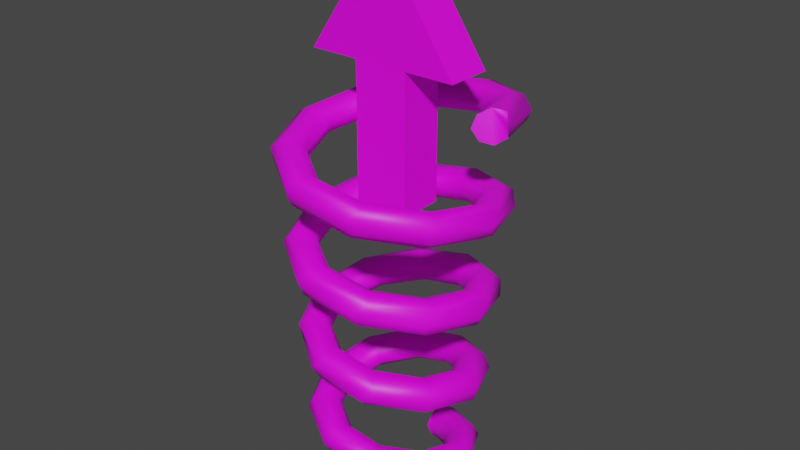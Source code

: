 # Source: superjump.blend  (saved by Blender 2.90.8; exported with 4.5.12 LTS)
import bpy
from mathutils import Matrix  # noqa: F401  (used for matrix-valued properties, if any)

bpy.ops.wm.read_factory_settings(use_empty=True)
scene = bpy.context.scene
scene.name = 'Scene'

# ---- collections
col_collection = bpy.data.collections.new('Collection'); scene.collection.children.link(col_collection)
col_superjump = bpy.data.collections.new('superjump'); scene.collection.children.link(col_superjump)
col_nodes = bpy.data.collections.new('Nodes'); col_superjump.children.link(col_nodes)
col_lod_detail2 = bpy.data.collections.new('LOD detail2'); col_superjump.children.link(col_lod_detail2)

# ---- images (referenced by path relative to the original .blend; pixels are not part of the script)
import os
ASSET_DIR = os.environ.get("B2B_ASSET_DIR", "")  # directory of the original .blend (textures are referenced by path, not embedded)
HERE = os.path.dirname(os.path.abspath(__file__))  # packed textures are extracted next to this script under _unpacked/

def load_image(name, relpath, width, height, colorspace="sRGB"):
    """Load a texture the original file referenced (path relative to the .blend, or extracted next to this script)."""
    p = next((c for c in (os.path.join(HERE, relpath), os.path.join(ASSET_DIR, relpath)) if relpath and os.path.exists(c)), "")
    if p:
        img = bpy.data.images.load(p, check_existing=True)
        img.name = name
    else:  # same state as the original file: an image datablock whose file is absent (Cycles renders it pink)
        img = bpy.data.images.new(name, width, height)
        img.source = "FILE"
        img.filepath = "//" + (relpath or name)
    img.colorspace_settings.name = colorspace
    return img
img_sji_shinysteel_png = load_image('sji_shinysteel.png', 'sji_shinysteel.png', 1024, 1024, 'sRGB')
img_itemarrow_jpg = load_image('ItemArrow.jpg', 'ItemArrow.jpg', 1024, 1024, 'sRGB')

# ---- materials (node trees are filled in below, after node groups)
mat_sji_shinysteel = bpy.data.materials.new('sji_shinysteel')
mat_sji_shinysteel.use_transparent_shadow = False
mat_itemarrow = bpy.data.materials.new('ItemArrow')
mat_itemarrow.use_transparent_shadow = False

# ---- material node trees
mat_sji_shinysteel.use_nodes = True; mat_sji_shinysteel.node_tree.nodes.clear()
_N = mat_sji_shinysteel.node_tree.nodes; _L = mat_sji_shinysteel.node_tree.links
n0 = _N.new('ShaderNodeBsdfPrincipled'); n0.name = 'Principled BSDF'; n0.location = (10, 300)
n0.distribution = 'GGX'
n0.subsurface_method = 'BURLEY'
n0.inputs[3].default_value = 1.45
n0.inputs[27].default_value = (0.0, 0.0, 0.0, 1.0)
n0.inputs[28].default_value = 1.0
n1 = _N.new('ShaderNodeOutputMaterial'); n1.name = 'Material Output'; n1.location = (300, 300)
n2 = _N.new('ShaderNodeTexImage'); n2.name = 'Image Texture'; n2.location = (-600, 300)
n2.label = 'Source Texture'
n2.image = img_sji_shinysteel_png
n3 = _N.new('ShaderNodeMix'); n3.name = 'Mix'; n3.location = (-200, 300)
n3.label = 'Colorshift'
n3.data_type = 'RGBA'
n3.inputs[6].default_value = (1.0, 1.0, 1.0, 1.0)
_L.new(n0.outputs[0], n1.inputs[0])
_L.new(n2.outputs[0], n3.inputs[7])
_L.new(n2.outputs[1], n3.inputs[0])
_L.new(n3.outputs[2], n0.inputs[0])
n1.is_active_output = True
mat_itemarrow.use_nodes = True; mat_itemarrow.node_tree.nodes.clear()
_N = mat_itemarrow.node_tree.nodes; _L = mat_itemarrow.node_tree.links
n0 = _N.new('ShaderNodeBsdfPrincipled'); n0.name = 'Principled BSDF'; n0.location = (10, 300)
n0.distribution = 'GGX'
n0.subsurface_method = 'BURLEY'
n0.inputs[3].default_value = 1.45
n0.inputs[27].default_value = (0.0, 0.0, 0.0, 1.0)
n0.inputs[28].default_value = 1.0
n1 = _N.new('ShaderNodeOutputMaterial'); n1.name = 'Material Output'; n1.location = (300, 300)
n2 = _N.new('ShaderNodeTexImage'); n2.name = 'Image Texture'; n2.location = (-600, 300)
n2.label = 'Source Texture'
n2.image = img_itemarrow_jpg
n3 = _N.new('ShaderNodeMix'); n3.name = 'Mix'; n3.location = (-200, 300)
n3.label = 'Colorshift'
n3.data_type = 'RGBA'
n3.inputs[6].default_value = (1.0, 1.0, 1.0, 1.0)
_L.new(n0.outputs[0], n1.inputs[0])
_L.new(n2.outputs[0], n3.inputs[7])
_L.new(n2.outputs[1], n3.inputs[0])
_L.new(n3.outputs[2], n0.inputs[0])
n1.is_active_output = True

# ---- world
world_world = bpy.data.worlds.new('World'); scene.world = world_world
world_world.use_nodes = True; world_world.node_tree.nodes.clear()
_N = world_world.node_tree.nodes; _L = world_world.node_tree.links
n0 = _N.new('ShaderNodeOutputWorld'); n0.name = 'World Output'; n0.location = (300, 300)
n1 = _N.new('ShaderNodeBackground'); n1.name = 'Background'; n1.location = (10, 300)
n1.inputs[0].default_value = (0.05088, 0.05088, 0.05088, 1.0)
_L.new(n1.outputs[0], n0.inputs[0])
n0.is_active_output = True
world_world.color = (0.05088, 0.05088, 0.05088)
world_world.use_sun_shadow = False
world_world.sun_shadow_jitter_overblur = 0.0

# ---- meshes
me_mesh_002 = bpy.data.meshes.new('Mesh.002')
me_mesh_002.from_pydata([(-0.25, -0.25, -0.2), (0.25, -0.25, -0.2), (0.25, 0.25, -0.2), (-0.25, 0.25, -0.2), (-0.25, -0.25, 1.036), (0.25, -0.25, 1.036), (0.25, 0.25, 1.036), (-0.25, 0.25, 1.036)], [], [])
me_mesh_002.use_remesh_fix_poles = True
me_mesh_002.use_remesh_preserve_attributes = False
me_mesh_002.use_mirror_vertex_groups = False
me_mesh_002.update()
me_mesh = bpy.data.meshes.new('Mesh')
me_mesh.from_pydata([(0.1103, -0.001324, 0.002392), (0.124, -0.01934, 0.03043), (0.1084, -0.01793, 0.006014), (0.1263, -0.0008245, 0.02654), (0.148, -0.02339, 0.0409), (0.1506, -8.075e-05, 0.03598), (0.171, -0.02989, 0.03138), (0.1736, -0.001904, 0.0254), (0.1777, -0.03498, 0.007326), (0.1797, -0.006051, 0.001081), (0.1599, -0.04216, -0.01606), (0.1625, -0.01492, -0.02216), (0.1341, -0.03749, -0.02716), (0.1366, -0.01568, -0.03218), (0.1101, -0.02917, -0.01716), (0.1124, -0.01195, -0.02108), (0.08443, -0.08867, 0.04715), (0.07092, -0.08303, 0.02247), (0.1031, -0.1043, 0.06044), (0.1222, -0.1222, 0.05385), (0.1304, -0.1313, 0.03062), (0.1098, -0.1341, 0.007286), (0.09176, -0.1146, -0.006927), (0.07285, -0.09476, -9.015e-05), (0.0156, -0.1197, 0.06269), (0.005424, -0.111, 0.03791), (0.02041, -0.1419, 0.07936), (0.0262, -0.1686, 0.07644), (0.02932, -0.1843, 0.05507), (0.007298, -0.179, 0.03186), (0.00856, -0.1544, 0.01395), (0.003728, -0.1266, 0.01686), (-0.0576, -0.1047, 0.07796), (-0.06437, -0.09448, 0.05337), (-0.06658, -0.1234, 0.0976), (-0.07713, -0.149, 0.09835), (-0.08509, -0.1662, 0.07959), (-0.1025, -0.1525, 0.05638), (-0.08663, -0.137, 0.03545), (-0.07506, -0.1109, 0.03454), (-0.1079, -0.04945, 0.09319), (-0.1117, -0.0392, 0.06889), (-0.1241, -0.0583, 0.1152), (-0.1472, -0.07298, 0.1196), (-0.1662, -0.08314, 0.1039), (-0.1754, -0.06722, 0.08043), (-0.1567, -0.06364, 0.05755), (-0.1325, -0.04847, 0.05298), (-0.1157, 0.02585, 0.1086), (-0.1181, 0.03529, 0.08465), (-0.1315, 0.02627, 0.1322), (-0.1578, 0.02768, 0.1402), (-0.1815, 0.03088, 0.1278), (-0.186, 0.04455, 0.1041), (-0.1708, 0.04189, 0.08027), (-0.1425, 0.04044, 0.07216), (-0.07609, 0.092, 0.1243), (-0.07835, 0.1021, 0.1008), (-0.0883, 0.09716, 0.1486), (-0.1074, 0.1127, 0.1601), (-0.1261, 0.1302, 0.1511), (-0.1293, 0.1441, 0.1279), (-0.1166, 0.1401, 0.1037), (-0.09589, 0.122, 0.09203), (-0.003711, 0.1213, 0.14), (-0.003689, 0.1348, 0.1176), (-0.01294, 0.1282, 0.1645), (-0.01876, 0.1501, 0.1795), (-0.02419, 0.1763, 0.174), (-0.02305, 0.1934, 0.1518), (-0.008634, 0.1881, 0.1279), (-0.006486, 0.1621, 0.1125), (0.07261, 0.1013, 0.1557), (0.08024, 0.1168, 0.135), (0.06524, 0.1092, 0.1802), (0.07243, 0.1281, 0.1982), (0.08317, 0.1534, 0.1962), (0.09301, 0.1711, 0.1757), (0.1111, 0.1589, 0.1525), (0.09342, 0.1415, 0.1335), (0.123, 0.03926, 0.1713), (0.1408, 0.0497, 0.1531), (0.1171, 0.04816, 0.1957), (0.1313, 0.05806, 0.2163), (0.1549, 0.0729, 0.2178), (0.1746, 0.08436, 0.1997), (0.1881, 0.06179, 0.177), (0.1656, 0.06346, 0.155), (0.1276, -0.0421, 0.187), (0.1507, -0.04497, 0.1719), (0.1229, -0.03242, 0.2113), (0.1373, -0.03108, 0.2338), (0.1649, -0.03253, 0.2389), (0.1895, -0.03434, 0.2237), (0.1911, -0.05891, 0.2009), (0.1794, -0.0469, 0.177), (0.08271, -0.1132, 0.203), (0.1004, -0.1311, 0.1913), (0.07828, -0.1016, 0.2272), (0.0907, -0.1051, 0.2508), (0.1115, -0.122, 0.2594), (0.1316, -0.1388, 0.2473), (0.1263, -0.1566, 0.2244), (0.1228, -0.1491, 0.1995), (0.001451, -0.1462, 0.2195), (0.004763, -0.1724, 0.2111), (-0.0002269, -0.1304, 0.2433), (0.01092, -0.1373, 0.2673), (0.017, -0.1616, 0.2793), (0.02389, -0.1882, 0.2703), (0.01832, -0.2025, 0.2478), (0.01097, -0.1989, 0.2227), (-0.08774, -0.1242, 0.2365), (-0.1011, -0.1483, 0.2315), (-0.08095, -0.1058, 0.2593), (-0.07188, -0.1171, 0.2834), (-0.08085, -0.1376, 0.2986), (-0.09117, -0.1642, 0.2929), (-0.1004, -0.1795, 0.2714), (-0.1128, -0.1686, 0.2466), (-0.1496, -0.05046, 0.2542), (-0.175, -0.06318, 0.2524), (-0.1314, -0.03743, 0.2751), (-0.1272, -0.0522, 0.2993), (-0.1443, -0.06162, 0.3174), (-0.1686, -0.07724, 0.315), (-0.186, -0.09048, 0.2949), (-0.1933, -0.06626, 0.2711), (-0.156, 0.04974, 0.2725), (-0.1847, 0.05303, 0.2737), (-0.132, 0.04849, 0.2908), (-0.1338, 0.03353, 0.3152), (-0.1503, 0.03543, 0.3356), (-0.1792, 0.03723, 0.3366), (-0.2039, 0.03429, 0.3183), (-0.1955, 0.06328, 0.2957), (-0.09991, 0.1373, 0.2912), (-0.1221, 0.1556, 0.2955), (-0.08157, 0.1202, 0.3066), (-0.08744, 0.1078, 0.3312), (-0.09899, 0.116, 0.3533), (-0.1205, 0.1344, 0.3577), (-0.1441, 0.1473, 0.3418), (-0.1224, 0.1675, 0.3198), (0.0003704, 0.1761, 0.3104), (-0.007897, 0.2027, 0.3177), (0.003695, 0.1502, 0.3227), (-0.003705, 0.14, 0.3475), (-0.01161, 0.1506, 0.3705), (-0.01702, 0.1771, 0.3782), (-0.02802, 0.2031, 0.3652), (-0.00485, 0.2107, 0.3433), (0.1077, 0.1472, 0.3301), (0.1151, 0.1721, 0.3404), (0.09405, 0.124, 0.3394), (0.08377, 0.1146, 0.3639), (0.0784, 0.128, 0.3873), (0.09014, 0.1506, 0.3983), (0.09804, 0.1788, 0.3883), (0.1173, 0.1798, 0.3665), (0.1796, 0.05804, 0.3502), (0.1976, 0.07178, 0.3637), (0.1544, 0.0465, 0.3565), (0.1385, 0.04107, 0.3801), (0.1381, 0.05778, 0.4037), (0.1598, 0.06698, 0.4178), (0.1841, 0.08497, 0.4109), (0.2016, 0.08202, 0.3897), (0.1858, -0.05977, 0.3708), (0.2039, -0.06168, 0.3877), (0.1576, -0.05545, 0.3743), (0.1387, -0.05084, 0.3961), (0.1459, -0.0343, 0.42), (0.1666, -0.04, 0.4369), (0.1973, -0.04027, 0.433), (0.2129, -0.04912, 0.413), (0.12, -0.162, 0.3918), (0.1271, -0.1751, 0.4121), (0.09849, -0.1424, 0.3924), (0.0845, -0.1259, 0.4119), (0.09781, -0.1144, 0.4362), (0.1098, -0.1291, 0.4554), (0.1338, -0.1478, 0.4546), (0.1465, -0.1617, 0.436), (0.003675, -0.2077, 0.4132), (-0.003942, -0.2203, 0.4366), (-0.003494, -0.1792, 0.4109), (-0.00475, -0.1561, 0.4277), (0.009896, -0.1512, 0.4525), (0.01265, -0.1672, 0.4735), (0.0198, -0.1957, 0.4759), (0.0273, -0.2165, 0.459), (-0.1206, -0.1756, 0.435), (-0.1355, -0.1784, 0.4606), (-0.1112, -0.1484, 0.4298), (-0.09768, -0.1281, 0.4439), (-0.08515, -0.127, 0.4692), (-0.0873, -0.1413, 0.4911), (-0.09868, -0.167, 0.4967), (-0.1042, -0.1919, 0.482), (-0.204, -0.07446, 0.4571), (-0.2168, -0.06838, 0.484), (-0.1829, -0.05721, 0.4491), (-0.1591, -0.0484, 0.4605), (-0.1469, -0.04853, 0.4859), (-0.1527, -0.06236, 0.5083), (-0.1763, -0.07524, 0.5171), (-0.1972, -0.09289, 0.5049), (-0.213, 0.0591, 0.4797), (-0.2196, 0.0676, 0.507), (-0.1874, 0.06202, 0.4689), (-0.1621, 0.05589, 0.4776), (-0.1482, 0.05169, 0.5024), (-0.1597, 0.03946, 0.5252), (-0.1849, 0.04329, 0.537), (-0.2129, 0.04266, 0.5276), (-0.14, 0.1763, 0.5029), (-0.1434, 0.1815, 0.5299), (-0.1194, 0.1639, 0.4891), (-0.1011, 0.1441, 0.4951), (-0.08933, 0.1322, 0.5186), (-0.1059, 0.1259, 0.5419), (-0.1226, 0.1432, 0.5564), (-0.1451, 0.1602, 0.55), (-0.006002, 0.229, 0.5266), (-0.01289, 0.2319, 0.553), (-0.001748, 0.208, 0.5097), (0.00255, 0.1804, 0.513), (0.005281, 0.1621, 0.5345), (-0.01132, 0.1641, 0.5585), (-0.01423, 0.1869, 0.5755), (-0.02187, 0.2143, 0.572), (0.1365, 0.1877, 0.5509), (0.1227, 0.1976, 0.5758), (0.1224, 0.1744, 0.5306), (0.1106, 0.1483, 0.5312), (0.09981, 0.1312, 0.5504), (0.08827, 0.1386, 0.5752), (0.09814, 0.1586, 0.5941), (0.1086, 0.1854, 0.5935), (0.2246, 0.06629, 0.5752), (0.2139, 0.09195, 0.5984), (0.2057, 0.07247, 0.5519), (0.1815, 0.05669, 0.5497), (0.16, 0.04993, 0.5664), (0.1537, 0.05762, 0.592), (0.1719, 0.07065, 0.6123), (0.1968, 0.08565, 0.6147), (0.2209, -0.0828, 0.5993), (0.2286, -0.04778, 0.6209), (0.214, -0.06189, 0.5735), (0.186, -0.06269, 0.5686), (0.162, -0.05447, 0.5829), (0.1569, -0.04756, 0.609), (0.1798, -0.04283, 0.6301), (0.2088, -0.04682, 0.6354), (0.131, -0.1983, 0.6229), (0.159, -0.1724, 0.6434), (0.1405, -0.1783, 0.5955), (0.1176, -0.1656, 0.5879), (0.1005, -0.1437, 0.5998), (0.0958, -0.1332, 0.6259), (0.12, -0.1385, 0.6475), (0.1397, -0.1601, 0.6558), (-0.007267, -0.2393, 0.646), (0.02734, -0.2333, 0.6658), (0.01047, -0.2298, 0.6178), (-0.002173, -0.2105, 0.6077), (-0.004594, -0.1808, 0.6171), (-0.003678, -0.165, 0.6425), (0.01597, -0.1805, 0.6647), (0.01737, -0.2093, 0.6758), (-0.1432, -0.1937, 0.6688), (-0.1157, -0.2033, 0.688), (-0.1273, -0.1947, 0.6405), (-0.1294, -0.1748, 0.6277), (-0.1146, -0.148, 0.6347), (-0.1018, -0.1323, 0.6588), (-0.09296, -0.1533, 0.6817), (-0.1087, -0.1759, 0.6954), (-0.2298, -0.07801, 0.6915), (-0.2119, -0.09349, 0.7099), (-0.2213, -0.08251, 0.6637), (-0.2129, -0.06774, 0.6482), (-0.186, -0.05387, 0.6525), (-0.1628, -0.04883, 0.6747), (-0.1651, -0.0665, 0.6987), (-0.1887, -0.07548, 0.7146), (-0.2349, 0.06975, 0.7143), (-0.223, 0.05052, 0.7315), (-0.2306, 0.06993, 0.6874), (-0.2168, 0.0707, 0.669), (-0.1881, 0.06761, 0.6706), (-0.1646, 0.05611, 0.6905), (-0.1713, 0.04715, 0.7158), (-0.1937, 0.05062, 0.7334), (-0.1525, 0.1946, 0.7369), (-0.1477, 0.1713, 0.7528), (-0.1421, 0.2007, 0.7115), (-0.1372, 0.1863, 0.69), (-0.116, 0.1693, 0.689), (-0.1033, 0.1453, 0.7067), (-0.1069, 0.1426, 0.7329), (-0.1249, 0.1539, 0.7519), (-0.01306, 0.2479, 0.7592), (-0.0172, 0.2236, 0.7737), (0.01079, 0.2498, 0.7357), (-0.003822, 0.2343, 0.7113), (0.00501, 0.2096, 0.7078), (0.002597, 0.1826, 0.7234), (0.003505, 0.1794, 0.7502), (-0.01007, 0.1967, 0.7699), (0.1318, 0.2104, 0.7813), (0.1178, 0.1891, 0.7943), (0.1619, 0.1942, 0.7597), (0.1349, 0.1961, 0.7329), (0.1292, 0.1702, 0.727), (0.1127, 0.1487, 0.7404), (0.1136, 0.141, 0.7674), (0.1071, 0.1642, 0.7877), (0.2287, 0.09507, 0.8033), (0.2056, 0.08221, 0.8145), (0.2477, 0.06076, 0.7832), (0.2282, 0.08239, 0.7549), (0.2085, 0.06345, 0.7465), (0.1827, 0.05409, 0.7576), (0.1773, 0.04469, 0.7843), (0.1825, 0.06926, 0.8053), (0.2403, -0.05625, 0.8253), (0.2129, -0.05505, 0.8343), (0.2392, -0.09536, 0.8062), (0.2377, -0.06824, 0.7771), (0.2104, -0.07248, 0.7664), (0.1832, -0.066, 0.7751), (0.1712, -0.06903, 0.8006), (0.1872, -0.05209, 0.8228), (0.1603, -0.186, 0.8472), (0.1378, -0.1689, 0.8538), (0.1423, -0.2174, 0.8289), (0.1542, -0.1986, 0.7996), (0.1307, -0.1863, 0.7866), (0.1115, -0.1656, 0.7929), (0.1007, -0.1567, 0.8166), (0.1184, -0.1529, 0.8403), (0.0239, -0.2411, 0.868), (0.008286, -0.2165, 0.8734), (0.001068, -0.2582, 0.8498), (0.01512, -0.2513, 0.821), (-0.001019, -0.232, 0.8066), (-0.01268, -0.2066, 0.8117), (-0.01749, -0.191, 0.8341), (-0.007012, -0.196, 0.8592), (0.1263, -0.0008245, 0.02654), (0.1103, -0.001324, 0.002392), (0.1506, -8.075e-05, 0.03598), (0.1736, -0.001904, 0.0254), (0.1797, -0.006051, 0.001081), (0.1625, -0.01492, -0.02216), (0.1366, -0.01568, -0.03218), (0.1124, -0.01195, -0.02108), (0.001068, -0.2582, 0.8498), (0.008286, -0.2165, 0.8734), (0.0239, -0.2411, 0.868), (0.01512, -0.2513, 0.821), (-0.001019, -0.232, 0.8066), (-0.01268, -0.2066, 0.8117), (-0.01749, -0.191, 0.8341), (-0.007012, -0.196, 0.8592)], [], [(177, 175, 183), (175, 177, 169), (176, 169, 177), (169, 176, 168), (178, 168, 176), (168, 178, 170), (179, 170, 178), (170, 179, 171), (180, 171, 179), (171, 180, 172), (181, 172, 180), (172, 181, 173), (182, 173, 181), (173, 182, 174), (183, 174, 182), (175, 174, 183), (174, 175, 166), (166, 175, 167), (169, 167, 175), (167, 169, 161), (168, 161, 169), (161, 168, 160), (170, 160, 168), (160, 170, 162), (171, 162, 170), (162, 171, 163), (172, 163, 171), (163, 172, 164), (173, 164, 172), (164, 173, 165), (174, 165, 173), (166, 165, 174), (165, 166, 157), (157, 166, 158), (167, 158, 166), (158, 167, 159), (161, 159, 167), (159, 161, 153), (160, 153, 161), (153, 160, 152), (162, 152, 160), (152, 162, 154), (163, 154, 162), (154, 163, 155), (164, 155, 163), (155, 164, 156), (165, 156, 164), (157, 156, 165), (156, 157, 148), (148, 157, 149), (158, 149, 157), (149, 158, 150), (159, 150, 158), (150, 159, 151), (153, 151, 159), (151, 153, 145), (152, 145, 153), (145, 152, 144), (154, 144, 152), (144, 154, 146), (155, 146, 154), (146, 155, 147), (156, 147, 155), (148, 147, 156), (147, 148, 139), (139, 148, 140), (149, 140, 148), (140, 149, 141), (150, 141, 149), (141, 150, 142), (151, 142, 150), (142, 151, 143), (145, 143, 151), (143, 145, 137), (144, 137, 145), (137, 144, 136), (146, 136, 144), (136, 146, 138), (147, 138, 146), (139, 138, 147), (138, 139, 130), (130, 139, 131), (140, 131, 139), (131, 140, 132), (141, 132, 140), (132, 141, 133), (142, 133, 141), (133, 142, 134), (143, 134, 142), (134, 143, 135), (137, 135, 143), (135, 137, 129), (136, 129, 137), (129, 136, 128), (138, 128, 136), (130, 128, 138), (128, 130, 120), (120, 130, 122), (131, 122, 130), (122, 131, 123), (132, 123, 131), (123, 132, 124), (133, 124, 132), (124, 133, 125), (134, 125, 133), (125, 134, 126), (135, 126, 134), (126, 135, 127), (129, 127, 135), (127, 129, 121), (128, 121, 129), (120, 121, 128), (121, 120, 113), (113, 120, 112), (122, 112, 120), (112, 122, 114), (123, 114, 122), (114, 123, 115), (124, 115, 123), (115, 124, 116), (125, 116, 124), (116, 125, 117), (126, 117, 125), (117, 126, 118), (127, 118, 126), (118, 127, 119), (121, 119, 127), (113, 119, 121), (119, 113, 111), (111, 113, 105), (112, 105, 113), (105, 112, 104), (114, 104, 112), (104, 114, 106), (115, 106, 114), (106, 115, 107), (116, 107, 115), (107, 116, 108), (117, 108, 116), (108, 117, 109), (118, 109, 117), (109, 118, 110), (119, 110, 118), (111, 110, 119), (110, 111, 102), (102, 111, 103), (105, 103, 111), (103, 105, 97), (104, 97, 105), (97, 104, 96), (106, 96, 104), (96, 106, 98), (107, 98, 106), (98, 107, 99), (108, 99, 107), (99, 108, 100), (109, 100, 108), (100, 109, 101), (110, 101, 109), (102, 101, 110), (101, 102, 93), (93, 102, 94), (103, 94, 102), (94, 103, 95), (97, 95, 103), (95, 97, 89), (96, 89, 97), (89, 96, 88), (98, 88, 96), (88, 98, 90), (99, 90, 98), (90, 99, 91), (100, 91, 99), (91, 100, 92), (101, 92, 100), (93, 92, 101), (92, 93, 84), (84, 93, 85), (94, 85, 93), (85, 94, 86), (95, 86, 94), (86, 95, 87), (89, 87, 95), (87, 89, 81), (88, 81, 89), (81, 88, 80), (90, 80, 88), (80, 90, 82), (91, 82, 90), (82, 91, 83), (92, 83, 91), (84, 83, 92), (83, 84, 75), (75, 84, 76), (85, 76, 84), (76, 85, 77), (86, 77, 85), (77, 86, 78), (87, 78, 86), (78, 87, 79), (81, 79, 87), (79, 81, 73), (80, 73, 81), (73, 80, 72), (82, 72, 80), (72, 82, 74), (83, 74, 82), (75, 74, 83), (74, 75, 66), (66, 75, 67), (76, 67, 75), (67, 76, 68), (77, 68, 76), (68, 77, 69), (78, 69, 77), (69, 78, 70), (79, 70, 78), (70, 79, 71), (73, 71, 79), (71, 73, 65), (72, 65, 73), (65, 72, 64), (74, 64, 72), (66, 64, 74), (64, 66, 56), (56, 66, 58), (67, 58, 66), (58, 67, 59), (68, 59, 67), (59, 68, 60), (69, 60, 68), (60, 69, 61), (70, 61, 69), (61, 70, 62), (71, 62, 70), (62, 71, 63), (65, 63, 71), (63, 65, 57), (64, 57, 65), (56, 57, 64), (57, 56, 49), (49, 56, 48), (58, 48, 56), (48, 58, 50), (59, 50, 58), (50, 59, 51), (60, 51, 59), (51, 60, 52), (61, 52, 60), (52, 61, 53), (62, 53, 61), (53, 62, 54), (63, 54, 62), (54, 63, 55), (57, 55, 63), (49, 55, 57), (55, 49, 47), (47, 49, 41), (48, 41, 49), (41, 48, 40), (50, 40, 48), (40, 50, 42), (51, 42, 50), (42, 51, 43), (52, 43, 51), (43, 52, 44), (53, 44, 52), (44, 53, 45), (54, 45, 53), (45, 54, 46), (55, 46, 54), (47, 46, 55), (46, 47, 38), (38, 47, 39), (41, 39, 47), (39, 41, 33), (40, 33, 41), (33, 40, 32), (42, 32, 40), (32, 42, 34), (43, 34, 42), (34, 43, 35), (44, 35, 43), (35, 44, 36), (45, 36, 44), (36, 45, 37), (46, 37, 45), (38, 37, 46), (37, 38, 29), (29, 38, 30), (39, 30, 38), (30, 39, 31), (33, 31, 39), (31, 33, 25), (32, 25, 33), (25, 32, 24), (34, 24, 32), (24, 34, 26), (35, 26, 34), (26, 35, 27), (36, 27, 35), (27, 36, 28), (37, 28, 36), (29, 28, 37), (28, 29, 20), (20, 29, 21), (30, 21, 29), (21, 30, 22), (31, 22, 30), (22, 31, 23), (25, 23, 31), (23, 25, 17), (24, 17, 25), (17, 24, 16), (26, 16, 24), (16, 26, 18), (27, 18, 26), (18, 27, 19), (28, 19, 27), (20, 19, 28), (19, 20, 6), (6, 20, 8), (21, 8, 20), (8, 21, 10), (22, 10, 21), (10, 22, 12), (23, 12, 22), (12, 23, 14), (17, 14, 23), (14, 17, 2), (16, 2, 17), (2, 16, 1), (18, 1, 16), (1, 18, 4), (19, 4, 18), (6, 4, 19), (4, 6, 5), (5, 6, 7), (8, 7, 6), (7, 8, 9), (10, 9, 8), (9, 10, 11), (12, 11, 10), (11, 12, 13), (14, 13, 12), (13, 14, 15), (2, 15, 14), (15, 2, 0), (1, 0, 2), (0, 1, 3), (4, 3, 1), (3, 4, 5), (183, 185, 177), (185, 183, 191), (182, 191, 183), (191, 182, 190), (181, 190, 182), (190, 181, 189), (180, 189, 181), (189, 180, 188), (179, 188, 180), (188, 179, 187), (178, 187, 179), (187, 178, 186), (176, 186, 178), (186, 176, 184), (177, 184, 176), (185, 184, 177), (184, 185, 192), (192, 185, 193), (191, 193, 185), (193, 191, 199), (190, 199, 191), (199, 190, 198), (189, 198, 190), (198, 189, 197), (188, 197, 189), (197, 188, 196), (187, 196, 188), (196, 187, 195), (186, 195, 187), (195, 186, 194), (184, 194, 186), (192, 194, 184), (194, 192, 202), (202, 192, 200), (193, 200, 192), (200, 193, 201), (199, 201, 193), (201, 199, 207), (198, 207, 199), (207, 198, 206), (197, 206, 198), (206, 197, 205), (196, 205, 197), (205, 196, 204), (195, 204, 196), (204, 195, 203), (194, 203, 195), (202, 203, 194), (203, 202, 211), (211, 202, 210), (200, 210, 202), (210, 200, 208), (201, 208, 200), (208, 201, 209), (207, 209, 201), (209, 207, 215), (206, 215, 207), (215, 206, 214), (205, 214, 206), (214, 205, 213), (204, 213, 205), (213, 204, 212), (203, 212, 204), (211, 212, 203), (212, 211, 220), (220, 211, 219), (210, 219, 211), (219, 210, 218), (208, 218, 210), (218, 208, 216), (209, 216, 208), (216, 209, 217), (215, 217, 209), (217, 215, 223), (214, 223, 215), (223, 214, 222), (213, 222, 214), (222, 213, 221), (212, 221, 213), (220, 221, 212), (221, 220, 229), (229, 220, 228), (219, 228, 220), (228, 219, 227), (218, 227, 219), (227, 218, 226), (216, 226, 218), (226, 216, 224), (217, 224, 216), (224, 217, 225), (223, 225, 217), (225, 223, 231), (222, 231, 223), (231, 222, 230), (221, 230, 222), (229, 230, 221), (230, 229, 238), (238, 229, 237), (228, 237, 229), (237, 228, 236), (227, 236, 228), (236, 227, 235), (226, 235, 227), (235, 226, 234), (224, 234, 226), (234, 224, 232), (225, 232, 224), (232, 225, 233), (231, 233, 225), (233, 231, 239), (230, 239, 231), (238, 239, 230), (239, 238, 247), (247, 238, 246), (237, 246, 238), (246, 237, 245), (236, 245, 237), (245, 236, 244), (235, 244, 236), (244, 235, 243), (234, 243, 235), (243, 234, 242), (232, 242, 234), (242, 232, 240), (233, 240, 232), (240, 233, 241), (239, 241, 233), (247, 241, 239), (241, 247, 249), (249, 247, 255), (246, 255, 247), (255, 246, 254), (245, 254, 246), (254, 245, 253), (244, 253, 245), (253, 244, 252), (243, 252, 244), (252, 243, 251), (242, 251, 243), (251, 242, 250), (240, 250, 242), (250, 240, 248), (241, 248, 240), (249, 248, 241), (248, 249, 256), (256, 249, 257), (255, 257, 249), (257, 255, 263), (254, 263, 255), (263, 254, 262), (253, 262, 254), (262, 253, 261), (252, 261, 253), (261, 252, 260), (251, 260, 252), (260, 251, 259), (250, 259, 251), (259, 250, 258), (248, 258, 250), (256, 258, 248), (258, 256, 266), (266, 256, 264), (257, 264, 256), (264, 257, 265), (263, 265, 257), (265, 263, 271), (262, 271, 263), (271, 262, 270), (261, 270, 262), (270, 261, 269), (260, 269, 261), (269, 260, 268), (259, 268, 260), (268, 259, 267), (258, 267, 259), (266, 267, 258), (267, 266, 275), (275, 266, 274), (264, 274, 266), (274, 264, 272), (265, 272, 264), (272, 265, 273), (271, 273, 265), (273, 271, 279), (270, 279, 271), (279, 270, 278), (269, 278, 270), (278, 269, 277), (268, 277, 269), (277, 268, 276), (267, 276, 268), (275, 276, 267), (276, 275, 284), (284, 275, 283), (274, 283, 275), (283, 274, 282), (272, 282, 274), (282, 272, 280), (273, 280, 272), (280, 273, 281), (279, 281, 273), (281, 279, 287), (278, 287, 279), (287, 278, 286), (277, 286, 278), (286, 277, 285), (276, 285, 277), (284, 285, 276), (285, 284, 293), (293, 284, 292), (283, 292, 284), (292, 283, 291), (282, 291, 283), (291, 282, 290), (280, 290, 282), (290, 280, 288), (281, 288, 280), (288, 281, 289), (287, 289, 281), (289, 287, 295), (286, 295, 287), (295, 286, 294), (285, 294, 286), (293, 294, 285), (294, 293, 302), (302, 293, 301), (292, 301, 293), (301, 292, 300), (291, 300, 292), (300, 291, 299), (290, 299, 291), (299, 290, 298), (288, 298, 290), (298, 288, 296), (289, 296, 288), (296, 289, 297), (295, 297, 289), (297, 295, 303), (294, 303, 295), (302, 303, 294), (303, 302, 311), (311, 302, 310), (301, 310, 302), (310, 301, 309), (300, 309, 301), (309, 300, 308), (299, 308, 300), (308, 299, 307), (298, 307, 299), (307, 298, 306), (296, 306, 298), (306, 296, 304), (297, 304, 296), (304, 297, 305), (303, 305, 297), (311, 305, 303), (305, 311, 313), (313, 311, 319), (310, 319, 311), (319, 310, 318), (309, 318, 310), (318, 309, 317), (308, 317, 309), (317, 308, 316), (307, 316, 308), (316, 307, 315), (306, 315, 307), (315, 306, 314), (304, 314, 306), (314, 304, 312), (305, 312, 304), (313, 312, 305), (312, 313, 320), (320, 313, 321), (319, 321, 313), (321, 319, 327), (318, 327, 319), (327, 318, 326), (317, 326, 318), (326, 317, 325), (316, 325, 317), (325, 316, 324), (315, 324, 316), (324, 315, 323), (314, 323, 315), (323, 314, 322), (312, 322, 314), (320, 322, 312), (322, 320, 330), (330, 320, 328), (321, 328, 320), (328, 321, 329), (327, 329, 321), (329, 327, 335), (326, 335, 327), (335, 326, 334), (325, 334, 326), (334, 325, 333), (324, 333, 325), (333, 324, 332), (323, 332, 324), (332, 323, 331), (322, 331, 323), (330, 331, 322), (331, 330, 339), (339, 330, 338), (328, 338, 330), (338, 328, 336), (329, 336, 328), (336, 329, 337), (335, 337, 329), (337, 335, 343), (334, 343, 335), (343, 334, 342), (333, 342, 334), (342, 333, 341), (332, 341, 333), (341, 332, 340), (331, 340, 332), (339, 340, 331), (340, 339, 348), (348, 339, 347), (338, 347, 339), (347, 338, 346), (336, 346, 338), (346, 336, 344), (337, 344, 336), (344, 337, 345), (343, 345, 337), (345, 343, 351), (342, 351, 343), (351, 342, 350), (341, 350, 342), (350, 341, 349), (340, 349, 341), (349, 340, 348), (353, 354, 355), (354, 353, 352), (356, 353, 355), (357, 353, 356), (358, 353, 357), (353, 358, 359), (360, 361, 363), (361, 360, 362), (361, 364, 363), (364, 361, 365), (365, 361, 366), (367, 366, 361)])
me_mesh.polygons.foreach_set('use_smooth', [True] * 700)
_uv = me_mesh.uv_layers.new(name='UVMap')
_uv.uv.foreach_set('vector', [0.6611, 0.6339, 0.7623, 0.8327, 0.5999, 0.8665, 0.7623, 0.8327, 0.6611, 0.6339, 0.8292, 0.6115, 0.7585, 0.5557, 0.8292, 0.6115, 0.6611, 0.6339, 0.8292, 0.6115, 0.7585, 0.5557, 0.9242, 0.5584, 0.7809, 0.5897, 0.9242, 0.5584, 0.7585, 0.5557, 0.9242, 0.5584, 0.7809, 0.5897, 0.9275, 0.5999, 0.6951, 0.6828, 0.9275, 0.5999, 0.7809, 0.5897, 0.9275, 0.5999, 0.6951, 0.6828, 0.8332, 0.7054, 0.5908, 0.8451, 0.8332, 0.7054, 0.6951, 0.6828, 0.8332, 0.7054, 0.5908, 0.8451, 0.7306, 0.8684, 0.5221, 0.9701, 0.7306, 0.8684, 0.5908, 0.8451, 0.7306, 0.8684, 0.5221, 0.9701, 0.6707, 0.9788, 0.537, 0.9972, 0.6707, 0.9788, 0.5221, 0.9701, 0.6707, 0.9788, 0.537, 0.9972, 0.6989, 0.9885, 0.5999, 0.8665, 0.6989, 0.9885, 0.537, 0.9972, 0.7623, 0.8327, 0.6989, 0.9885, 0.5999, 0.8665, 0.6989, 0.9885, 0.7623, 0.8327, 0.8619, 0.9763, 0.8619, 0.9763, 0.7623, 0.8327, 0.9249, 0.7971, 0.8292, 0.6115, 0.9249, 0.7971, 0.7623, 0.8327, 0.9249, 0.7971, 0.8292, 0.6115, 0.9986, 0.5936, 0.9242, 0.5584, 0.9986, 0.5936, 0.8292, 0.6115, 0.9986, 0.5936, 0.9242, 0.5584, 1.088, 0.5628, 0.9275, 0.5999, 1.088, 0.5628, 0.9242, 0.5584, 1.088, 0.5628, 0.9275, 0.5999, 1.072, 0.6118, 0.8332, 0.7054, 1.072, 0.6118, 0.9275, 0.5999, 1.072, 0.6118, 0.8332, 0.7054, 0.971, 0.7295, 0.7306, 0.8684, 0.971, 0.7295, 0.8332, 0.7054, 0.971, 0.7295, 0.7306, 0.8684, 0.8707, 0.8897, 0.6707, 0.9788, 0.8707, 0.8897, 0.7306, 0.8684, 0.8707, 0.8897, 0.6707, 0.9788, 0.8215, 0.9853, 0.6989, 0.9885, 0.8215, 0.9853, 0.6707, 0.9788, 0.8619, 0.9763, 0.8215, 0.9853, 0.6989, 0.9885, 0.8215, 0.9853, 0.8619, 0.9763, 0.9745, 0.9895, 0.9745, 0.9895, 0.8619, 0.9763, 1.026, 0.96, 0.9249, 0.7971, 1.026, 0.96, 0.8619, 0.9763, 1.026, 0.96, 0.9249, 0.7971, 1.088, 0.7609, 0.9986, 0.5936, 1.088, 0.7609, 0.9249, 0.7971, 1.088, 0.7609, 0.9986, 0.5936, 1.169, 0.5802, 1.088, 0.5628, 1.169, 0.5802, 0.9986, 0.5936, 1.169, 0.5802, 1.088, 0.5628, 1.248, 0.5684, 1.072, 0.6118, 1.248, 0.5684, 1.088, 0.5628, 1.248, 0.5684, 1.072, 0.6118, 1.214, 0.6255, 0.971, 0.7295, 1.214, 0.6255, 1.072, 0.6118, 1.214, 0.6255, 0.971, 0.7295, 1.108, 0.7547, 0.8707, 0.8897, 1.108, 0.7547, 0.971, 0.7295, 1.108, 0.7547, 0.8707, 0.8897, 1.011, 0.9088, 0.8215, 0.9853, 1.011, 0.9088, 0.8707, 0.8897, 0.9745, 0.9895, 1.011, 0.9088, 0.8215, 0.9853, 1.011, 0.9088, 0.9745, 0.9895, 1.153, 0.9255, 1.153, 0.9255, 0.9745, 0.9895, 1.13, 0.9915, 1.026, 0.96, 1.13, 0.9915, 0.9745, 0.9895, 1.13, 0.9915, 1.026, 0.96, 1.19, 0.9396, 1.088, 0.7609, 1.19, 0.9396, 1.026, 0.96, 1.19, 0.9396, 1.088, 0.7609, 1.252, 0.7253, 1.169, 0.5802, 1.252, 0.7253, 1.088, 0.7609, 1.252, 0.7253, 1.169, 0.5802, 1.339, 0.5712, 1.248, 0.5684, 1.339, 0.5712, 1.169, 0.5802, 1.339, 0.5712, 1.248, 0.5684, 1.405, 0.5753, 1.214, 0.6255, 1.405, 0.5753, 1.248, 0.5684, 1.405, 0.5753, 1.214, 0.6255, 1.354, 0.6413, 1.108, 0.7547, 1.354, 0.6413, 1.214, 0.6255, 1.354, 0.6413, 1.108, 0.7547, 1.246, 0.7803, 1.011, 0.9088, 1.246, 0.7803, 1.108, 0.7547, 1.153, 0.9255, 1.246, 0.7803, 1.011, 0.9088, 1.246, 0.7803, 1.153, 0.9255, 1.383, 0.8058, 1.383, 0.8058, 1.153, 0.9255, 1.296, 0.9396, 1.13, 0.9915, 1.296, 0.9396, 1.153, 0.9255, 1.296, 0.9396, 1.13, 0.9915, 1.288, 0.9911, 1.19, 0.9396, 1.288, 0.9911, 1.13, 0.9915, 1.288, 0.9911, 1.19, 0.9396, 1.354, 0.9148, 1.252, 0.7253, 1.354, 0.9148, 1.19, 0.9396, 1.354, 0.9148, 1.252, 0.7253, 1.417, 0.6916, 1.339, 0.5712, 1.417, 0.6916, 1.252, 0.7253, 1.417, 0.6916, 1.339, 0.5712, 1.509, 0.5661, 1.405, 0.5753, 1.509, 0.5661, 1.339, 0.5712, 1.509, 0.5661, 1.405, 0.5753, 1.559, 0.5832, 1.354, 0.6413, 1.559, 0.5832, 1.405, 0.5753, 1.559, 0.5832, 1.354, 0.6413, 1.493, 0.6593, 1.246, 0.7803, 1.493, 0.6593, 1.354, 0.6413, 1.383, 0.8058, 1.493, 0.6593, 1.246, 0.7803, 1.493, 0.6593, 1.383, 0.8058, 1.63, 0.6794, 1.63, 0.6794, 1.383, 0.8058, 1.52, 0.8304, 1.296, 0.9396, 1.52, 0.8304, 1.383, 0.8058, 1.52, 0.8304, 1.296, 0.9396, 1.44, 0.9514, 1.288, 0.9911, 1.44, 0.9514, 1.296, 0.9396, 1.44, 0.9514, 1.288, 0.9911, 1.448, 0.988, 1.354, 0.9148, 1.448, 0.988, 1.288, 0.9911, 1.448, 0.988, 1.354, 0.9148, 1.519, 0.8859, 1.417, 0.6916, 1.519, 0.8859, 1.354, 0.9148, 1.519, 0.8859, 1.417, 0.6916, 1.584, 0.6611, 1.509, 0.5661, 1.584, 0.6611, 1.417, 0.6916, 1.584, 0.6611, 1.509, 0.5661, 1.678, 0.5643, 1.559, 0.5832, 1.678, 0.5643, 1.509, 0.5661, 1.678, 0.5643, 1.559, 0.5832, 1.71, 0.5922, 1.493, 0.6593, 1.71, 0.5922, 1.559, 0.5832, 1.63, 0.6794, 1.71, 0.5922, 1.493, 0.6593, 1.71, 0.5922, 1.63, 0.6794, 1.858, 0.6027, 1.858, 0.6027, 1.63, 0.6794, 1.767, 0.7015, 1.52, 0.8304, 1.767, 0.7015, 1.63, 0.6794, 1.767, 0.7015, 1.52, 0.8304, 1.657, 0.8536, 1.44, 0.9514, 1.657, 0.8536, 1.52, 0.8304, 1.657, 0.8536, 1.44, 0.9514, 1.587, 0.9608, 1.448, 0.988, 1.587, 0.9608, 1.44, 0.9514, 1.587, 0.9608, 1.448, 0.988, 1.611, 0.9818, 1.519, 0.8859, 1.611, 0.9818, 1.448, 0.988, 1.611, 0.9818, 1.519, 0.8859, 1.683, 0.8535, 1.584, 0.6611, 1.683, 0.8535, 1.519, 0.8859, 1.683, 0.8535, 1.584, 0.6611, 1.752, 0.6345, 1.678, 0.5643, 1.752, 0.6345, 1.584, 0.6611, 1.752, 0.6345, 1.678, 0.5643, 1.846, 0.5654, 1.71, 0.5922, 1.846, 0.5654, 1.678, 0.5643, 1.858, 0.6027, 1.846, 0.5654, 1.71, 0.5922, 1.846, 0.5654, 1.858, 0.6027, 2.01, 0.5688, 2.01, 0.5688, 1.858, 0.6027, 2.002, 0.6148, 1.767, 0.7015, 2.002, 0.6148, 1.858, 0.6027, 2.002, 0.6148, 1.767, 0.7015, 1.903, 0.7252, 1.657, 0.8536, 1.903, 0.7252, 1.767, 0.7015, 1.903, 0.7252, 1.657, 0.8536, 1.795, 0.8748, 1.587, 0.9608, 1.795, 0.8748, 1.657, 0.8536, 1.795, 0.8748, 1.587, 0.9608, 1.736, 0.968, 1.611, 0.9818, 1.736, 0.968, 1.587, 0.9608, 1.736, 0.968, 1.611, 0.9818, 1.775, 0.972, 1.683, 0.8535, 1.775, 0.972, 1.611, 0.9818, 1.775, 0.972, 1.683, 0.8535, 1.847, 0.8182, 1.752, 0.6345, 1.847, 0.8182, 1.683, 0.8535, 1.847, 0.8182, 1.752, 0.6345, 1.921, 0.6127, 1.846, 0.5654, 1.921, 0.6127, 1.752, 0.6345, 2.01, 0.5688, 1.921, 0.6127, 1.846, 0.5654, 1.921, 0.6127, 2.01, 0.5688, 2.092, 0.5959, 2.092, 0.5959, 2.01, 0.5688, 2.172, 0.5739, 2.002, 0.6148, 2.172, 0.5739, 2.01, 0.5688, 2.172, 0.5739, 2.002, 0.6148, 2.145, 0.6287, 1.903, 0.7252, 2.145, 0.6287, 2.002, 0.6148, 2.145, 0.6287, 1.903, 0.7252, 2.039, 0.7499, 1.795, 0.8748, 2.039, 0.7499, 1.903, 0.7252, 2.039, 0.7499, 1.795, 0.8748, 1.933, 0.8938, 1.736, 0.968, 1.933, 0.8938, 1.795, 0.8748, 1.933, 0.8938, 1.736, 0.968, 1.888, 0.973, 1.775, 0.972, 1.888, 0.973, 1.736, 0.968, 1.888, 0.973, 1.775, 0.972, 1.94, 0.9582, 1.847, 0.8182, 1.94, 0.9582, 1.775, 0.972, 1.94, 0.9582, 1.847, 0.8182, 2.012, 0.7814, 1.921, 0.6127, 2.012, 0.7814, 1.847, 0.8182, 2.092, 0.5959, 2.012, 0.7814, 1.921, 0.6127, 2.012, 0.7814, 2.092, 0.5959, 2.177, 0.7444, 2.177, 0.7444, 2.092, 0.5959, 2.263, 0.584, 2.172, 0.5739, 2.263, 0.584, 2.092, 0.5959, 2.263, 0.584, 2.172, 0.5739, 2.331, 0.5806, 2.145, 0.6287, 2.331, 0.5806, 2.172, 0.5739, 2.331, 0.5806, 2.145, 0.6287, 2.284, 0.6447, 2.039, 0.7499, 2.284, 0.6447, 2.145, 0.6287, 2.284, 0.6447, 2.039, 0.7499, 2.174, 0.7751, 1.933, 0.8938, 2.174, 0.7751, 2.039, 0.7499, 2.174, 0.7751, 1.933, 0.8938, 2.072, 0.9104, 1.888, 0.973, 2.072, 0.9104, 1.933, 0.8938, 2.072, 0.9104, 1.888, 0.973, 2.043, 0.9759, 1.94, 0.9582, 2.043, 0.9759, 1.888, 0.973, 2.043, 0.9759, 1.94, 0.9582, 2.106, 0.94, 2.012, 0.7814, 2.106, 0.94, 1.94, 0.9582, 2.177, 0.7444, 2.106, 0.94, 2.012, 0.7814, 2.106, 0.94, 2.177, 0.7444, 2.273, 0.917, 2.273, 0.917, 2.177, 0.7444, 2.343, 0.7088, 2.263, 0.584, 2.343, 0.7088, 2.177, 0.7444, 2.343, 0.7088, 2.263, 0.584, 2.434, 0.5767, 2.331, 0.5806, 2.434, 0.5767, 2.263, 0.584, 2.434, 0.5767, 2.331, 0.5806, 2.485, 0.5887, 2.284, 0.6447, 2.485, 0.5887, 2.331, 0.5806, 2.485, 0.5887, 2.284, 0.6447, 2.422, 0.6629, 2.174, 0.7751, 2.422, 0.6629, 2.284, 0.6447, 2.422, 0.6629, 2.174, 0.7751, 2.308, 0.8, 2.072, 0.9104, 2.308, 0.8, 2.174, 0.7751, 2.308, 0.8, 2.072, 0.9104, 2.213, 0.9243, 2.043, 0.9759, 2.213, 0.9243, 2.072, 0.9104, 2.213, 0.9243, 2.043, 0.9759, 2.201, 0.9765, 2.106, 0.94, 2.201, 0.9765, 2.043, 0.9759, 2.273, 0.917, 2.201, 0.9765, 2.106, 0.94, 2.201, 0.9765, 2.273, 0.917, 2.361, 0.9745, 2.361, 0.9745, 2.273, 0.917, 2.439, 0.8893, 2.343, 0.7088, 2.439, 0.8893, 2.273, 0.917, 2.439, 0.8893, 2.343, 0.7088, 2.511, 0.676, 2.434, 0.5767, 2.511, 0.676, 2.343, 0.7088, 2.511, 0.676, 2.434, 0.5767, 2.603, 0.5734, 2.485, 0.5887, 2.603, 0.5734, 2.434, 0.5767, 2.603, 0.5734, 2.485, 0.5887, 2.637, 0.5982, 2.422, 0.6629, 2.637, 0.5982, 2.485, 0.5887, 2.637, 0.5982, 2.422, 0.6629, 2.559, 0.6832, 2.308, 0.8, 2.559, 0.6832, 2.422, 0.6629, 2.559, 0.6832, 2.308, 0.8, 2.443, 0.824, 2.213, 0.9243, 2.443, 0.824, 2.308, 0.8, 2.443, 0.824, 2.213, 0.9243, 2.356, 0.9359, 2.201, 0.9765, 2.356, 0.9359, 2.213, 0.9243, 2.361, 0.9745, 2.356, 0.9359, 2.201, 0.9765, 2.356, 0.9359, 2.361, 0.9745, 2.501, 0.945, 2.501, 0.945, 2.361, 0.9745, 2.525, 0.9694, 2.439, 0.8893, 2.525, 0.9694, 2.361, 0.9745, 2.525, 0.9694, 2.439, 0.8893, 2.606, 0.8573, 2.511, 0.676, 2.606, 0.8573, 2.439, 0.8893, 2.606, 0.8573, 2.511, 0.676, 2.68, 0.6473, 2.603, 0.5734, 2.68, 0.6473, 2.511, 0.676, 2.68, 0.6473, 2.603, 0.5734, 2.771, 0.5735, 2.637, 0.5982, 2.771, 0.5735, 2.603, 0.5734, 2.771, 0.5735, 2.637, 0.5982, 2.784, 0.6092, 2.559, 0.6832, 2.784, 0.6092, 2.637, 0.5982, 2.784, 0.6092, 2.559, 0.6832, 2.694, 0.7053, 2.443, 0.824, 2.694, 0.7053, 2.559, 0.6832, 2.694, 0.7053, 2.443, 0.824, 2.577, 0.8464, 2.356, 0.9359, 2.577, 0.8464, 2.443, 0.824, 2.501, 0.945, 2.577, 0.8464, 2.356, 0.9359, 2.577, 0.8464, 2.501, 0.945, 2.713, 0.8668, 2.713, 0.8668, 2.501, 0.945, 2.649, 0.9521, 2.525, 0.9694, 2.649, 0.9521, 2.501, 0.945, 2.649, 0.9521, 2.525, 0.9694, 2.691, 0.9607, 2.606, 0.8573, 2.691, 0.9607, 2.525, 0.9694, 2.691, 0.9607, 2.606, 0.8573, 2.772, 0.822, 2.68, 0.6473, 2.772, 0.822, 2.606, 0.8573, 2.772, 0.822, 2.68, 0.6473, 2.85, 0.6236, 2.771, 0.5735, 2.85, 0.6236, 2.68, 0.6473, 2.85, 0.6236, 2.771, 0.5735, 2.937, 0.5764, 2.784, 0.6092, 2.937, 0.5764, 2.771, 0.5735, 2.937, 0.5764, 2.784, 0.6092, 2.928, 0.6221, 2.694, 0.7053, 2.928, 0.6221, 2.784, 0.6092, 2.928, 0.6221, 2.694, 0.7053, 2.827, 0.7289, 2.577, 0.8464, 2.827, 0.7289, 2.694, 0.7053, 2.713, 0.8668, 2.827, 0.7289, 2.577, 0.8464, 2.827, 0.7289, 2.713, 0.8668, 2.961, 0.7534, 2.961, 0.7534, 2.713, 0.8668, 2.848, 0.8847, 2.649, 0.9521, 2.848, 0.8847, 2.713, 0.8668, 2.848, 0.8847, 2.649, 0.9521, 2.801, 0.957, 2.691, 0.9607, 2.801, 0.957, 2.649, 0.9521, 2.801, 0.957, 2.691, 0.9607, 2.858, 0.9477, 2.772, 0.822, 2.858, 0.9477, 2.691, 0.9607, 2.858, 0.9477, 2.772, 0.822, 2.939, 0.7846, 2.85, 0.6236, 2.939, 0.7846, 2.772, 0.822, 2.939, 0.7846, 2.85, 0.6236, 3.021, 0.6052, 2.937, 0.5764, 3.021, 0.6052, 2.85, 0.6236, 3.021, 0.6052, 2.937, 0.5764, 3.098, 0.5815, 2.928, 0.6221, 3.098, 0.5815, 2.937, 0.5764, 3.098, 0.5815, 2.928, 0.6221, 3.07, 0.6368, 2.827, 0.7289, 3.07, 0.6368, 2.928, 0.6221, 2.961, 0.7534, 3.07, 0.6368, 2.827, 0.7289, 3.07, 0.6368, 2.961, 0.7534, 3.208, 0.6537, 3.208, 0.6537, 2.961, 0.7534, 3.093, 0.778, 2.848, 0.8847, 3.093, 0.778, 2.961, 0.7534, 3.093, 0.778, 2.848, 0.8847, 2.986, 0.9001, 2.801, 0.957, 2.986, 0.9001, 2.848, 0.8847, 2.986, 0.9001, 2.801, 0.957, 2.956, 0.9599, 2.858, 0.9477, 2.956, 0.9599, 2.801, 0.957, 2.956, 0.9599, 2.858, 0.9477, 3.026, 0.9299, 2.939, 0.7846, 3.026, 0.9299, 2.858, 0.9477, 3.026, 0.9299, 2.939, 0.7846, 3.106, 0.7468, 3.021, 0.6052, 3.106, 0.7468, 2.939, 0.7846, 3.106, 0.7468, 3.021, 0.6052, 3.193, 0.5924, 3.098, 0.5815, 3.193, 0.5924, 3.021, 0.6052, 3.193, 0.5924, 3.098, 0.5815, 3.257, 0.5886, 3.07, 0.6368, 3.257, 0.5886, 3.098, 0.5815, 3.208, 0.6537, 3.257, 0.5886, 3.07, 0.6368, 3.257, 0.5886, 3.208, 0.6537, 3.411, 0.5973, 3.411, 0.5973, 3.208, 0.6537, 3.344, 0.6728, 3.093, 0.778, 3.344, 0.6728, 3.208, 0.6537, 3.344, 0.6728, 3.093, 0.778, 3.225, 0.802, 2.986, 0.9001, 3.225, 0.802, 3.093, 0.778, 3.225, 0.802, 2.986, 0.9001, 3.125, 0.9129, 2.956, 0.9599, 3.125, 0.9129, 2.986, 0.9001, 3.125, 0.9129, 2.956, 0.9599, 3.115, 0.9606, 3.026, 0.9299, 3.115, 0.9606, 2.956, 0.9599, 3.115, 0.9606, 3.026, 0.9299, 3.195, 0.9069, 3.106, 0.7468, 3.195, 0.9069, 3.026, 0.9299, 3.195, 0.9069, 3.106, 0.7468, 3.273, 0.7103, 3.193, 0.5924, 3.273, 0.7103, 3.106, 0.7468, 3.273, 0.7103, 3.193, 0.5924, 3.364, 0.5846, 3.257, 0.5886, 3.364, 0.5846, 3.193, 0.5924, 3.411, 0.5973, 3.364, 0.5846, 3.257, 0.5886, 3.364, 0.5846, 3.411, 0.5973, 3.534, 0.5813, 3.534, 0.5813, 3.411, 0.5973, 3.561, 0.6077, 3.344, 0.6728, 3.561, 0.6077, 3.411, 0.5973, 3.561, 0.6077, 3.344, 0.6728, 3.478, 0.6938, 3.225, 0.802, 3.478, 0.6938, 3.344, 0.6728, 3.478, 0.6938, 3.225, 0.802, 3.357, 0.8248, 3.125, 0.9129, 3.357, 0.8248, 3.225, 0.802, 3.357, 0.8248, 3.125, 0.9129, 3.267, 0.9233, 3.115, 0.9606, 3.267, 0.9233, 3.125, 0.9129, 3.267, 0.9233, 3.115, 0.9606, 3.278, 0.9586, 3.195, 0.9069, 3.278, 0.9586, 3.115, 0.9606, 3.278, 0.9586, 3.195, 0.9069, 3.364, 0.8787, 3.273, 0.7103, 3.364, 0.8787, 3.195, 0.9069, 3.364, 0.8787, 3.273, 0.7103, 3.442, 0.6769, 3.364, 0.5846, 3.442, 0.6769, 3.273, 0.7103, 3.534, 0.5813, 3.442, 0.6769, 3.364, 0.5846, 3.442, 0.6769, 3.534, 0.5813, 3.613, 0.648, 3.613, 0.648, 3.534, 0.5813, 3.702, 0.5817, 3.561, 0.6077, 3.702, 0.5817, 3.534, 0.5813, 3.702, 0.5817, 3.561, 0.6077, 3.707, 0.6199, 3.478, 0.6938, 3.707, 0.6199, 3.561, 0.6077, 3.707, 0.6199, 3.478, 0.6938, 3.611, 0.7164, 3.357, 0.8248, 3.611, 0.7164, 3.478, 0.6938, 3.611, 0.7164, 3.357, 0.8248, 3.489, 0.8457, 3.267, 0.9233, 3.489, 0.8457, 3.357, 0.8248, 3.489, 0.8457, 3.267, 0.9233, 3.412, 0.9315, 3.278, 0.9586, 3.412, 0.9315, 3.267, 0.9233, 3.412, 0.9315, 3.278, 0.9586, 3.444, 0.9534, 3.364, 0.8787, 3.444, 0.9534, 3.278, 0.9586, 3.444, 0.9534, 3.364, 0.8787, 3.533, 0.8458, 3.442, 0.6769, 3.533, 0.8458, 3.364, 0.8787, 3.613, 0.648, 3.533, 0.8458, 3.442, 0.6769, 3.533, 0.8458, 3.613, 0.648, 3.701, 0.8094, 3.701, 0.8094, 3.613, 0.648, 3.785, 0.6247, 3.702, 0.5817, 3.785, 0.6247, 3.613, 0.648, 3.785, 0.6247, 3.702, 0.5817, 3.866, 0.5852, 3.707, 0.6199, 3.866, 0.5852, 3.702, 0.5817, 3.866, 0.5852, 3.707, 0.6199, 3.849, 0.6341, 3.611, 0.7164, 3.849, 0.6341, 3.707, 0.6199, 3.849, 0.6341, 3.611, 0.7164, 3.742, 0.7401, 3.489, 0.8457, 3.742, 0.7401, 3.611, 0.7164, 3.742, 0.7401, 3.489, 0.8457, 3.622, 0.8642, 3.412, 0.9315, 3.622, 0.8642, 3.489, 0.8457, 3.622, 0.8642, 3.412, 0.9315, 3.561, 0.9377, 3.444, 0.9534, 3.561, 0.9377, 3.412, 0.9315, 3.561, 0.9377, 3.444, 0.9534, 3.612, 0.9441, 3.533, 0.8458, 3.612, 0.9441, 3.444, 0.9534, 3.701, 0.8094, 3.612, 0.9441, 3.533, 0.8458, 3.612, 0.9441, 3.701, 0.8094, 3.776, 0.9302, 3.776, 0.9302, 3.701, 0.8094, 3.863, 0.7736, 3.785, 0.6247, 3.863, 0.7736, 3.701, 0.8094, 3.863, 0.7736, 3.785, 0.6247, 3.952, 0.6089, 3.866, 0.5852, 3.952, 0.6089, 3.785, 0.6247, 3.952, 0.6089, 3.866, 0.5852, 4.027, 0.591, 3.849, 0.6341, 4.027, 0.591, 3.866, 0.5852, 4.027, 0.591, 3.849, 0.6341, 3.993, 0.6496, 3.742, 0.7401, 3.993, 0.6496, 3.849, 0.6341, 3.993, 0.6496, 3.742, 0.7401, 3.88, 0.7646, 3.622, 0.8642, 3.88, 0.7646, 3.742, 0.7401, 3.88, 0.7646, 3.622, 0.8642, 3.762, 0.8808, 3.561, 0.9377, 3.762, 0.8808, 3.622, 0.8642, 3.762, 0.8808, 3.561, 0.9377, 3.714, 0.9417, 3.612, 0.9441, 3.714, 0.9417, 3.561, 0.9377, 3.776, 0.9302, 3.714, 0.9417, 3.612, 0.9441, 3.714, 0.9417, 3.776, 0.9302, 3.752, 0.9423, 3.752, 0.9423, 3.776, 0.9302, 3.819, 0.9258, 3.863, 0.7736, 3.819, 0.9258, 3.776, 0.9302, 3.819, 0.9258, 3.863, 0.7736, 3.907, 0.7643, 3.952, 0.6089, 3.907, 0.7643, 3.863, 0.7736, 3.907, 0.7643, 3.952, 0.6089, 3.997, 0.606, 4.027, 0.591, 3.997, 0.606, 3.952, 0.6089, 3.997, 0.606, 4.027, 0.591, 4.067, 0.5927, 3.993, 0.6496, 4.067, 0.5927, 4.027, 0.591, 4.067, 0.5927, 3.993, 0.6496, 4.026, 0.6531, 3.88, 0.7646, 4.026, 0.6531, 3.993, 0.6496, 4.026, 0.6531, 3.88, 0.7646, 3.911, 0.7697, 3.762, 0.8808, 3.911, 0.7697, 3.88, 0.7646, 3.911, 0.7697, 3.762, 0.8808, 3.794, 0.8842, 3.714, 0.9417, 3.794, 0.8842, 3.762, 0.8808, 3.794, 0.8842, 3.714, 0.9417, 3.752, 0.9423, 0.5999, 0.8665, 0.4945, 0.6605, 0.6611, 0.6339, 0.4945, 0.6605, 0.5999, 0.8665, 0.4375, 0.8977, 0.537, 0.9972, 0.4375, 0.8977, 0.5999, 0.8665, 0.4375, 0.8977, 0.537, 0.9972, 0.3766, 1.003, 0.5221, 0.9701, 0.3766, 1.003, 0.537, 0.9972, 0.3766, 1.003, 0.5221, 0.9701, 0.3752, 0.959, 0.5908, 0.8451, 0.3752, 0.959, 0.5221, 0.9701, 0.3752, 0.959, 0.5908, 0.8451, 0.4512, 0.8204, 0.6951, 0.6828, 0.4512, 0.8204, 0.5908, 0.8451, 0.4512, 0.8204, 0.6951, 0.6828, 0.5565, 0.6622, 0.7809, 0.5897, 0.5565, 0.6622, 0.6951, 0.6828, 0.5565, 0.6622, 0.7809, 0.5897, 0.6317, 0.5807, 0.7585, 0.5557, 0.6317, 0.5807, 0.7809, 0.5897, 0.6317, 0.5807, 0.7585, 0.5557, 0.5907, 0.555, 0.6611, 0.6339, 0.5907, 0.555, 0.7585, 0.5557, 0.4945, 0.6605, 0.5907, 0.555, 0.6611, 0.6339, 0.5907, 0.555, 0.4945, 0.6605, 0.4216, 0.5568, 0.4216, 0.5568, 0.4945, 0.6605, 0.3293, 0.6907, 0.4375, 0.8977, 0.3293, 0.6907, 0.4945, 0.6605, 0.3293, 0.6907, 0.4375, 0.8977, 0.275, 0.9254, 0.3766, 1.003, 0.275, 0.9254, 0.4375, 0.8977, 0.275, 0.9254, 0.3766, 1.003, 0.218, 1.005, 0.3752, 0.959, 0.218, 1.005, 0.3766, 1.003, 0.218, 1.005, 0.3752, 0.959, 0.2298, 0.9456, 0.4512, 0.8204, 0.2298, 0.9456, 0.3752, 0.959, 0.2298, 0.9456, 0.4512, 0.8204, 0.3116, 0.7947, 0.5565, 0.6622, 0.3116, 0.7947, 0.4512, 0.8204, 0.3116, 0.7947, 0.5565, 0.6622, 0.4172, 0.6437, 0.6317, 0.5807, 0.4172, 0.6437, 0.5565, 0.6622, 0.4172, 0.6437, 0.6317, 0.5807, 0.4797, 0.5728, 0.5907, 0.555, 0.4797, 0.5728, 0.6317, 0.5807, 0.4216, 0.5568, 0.4797, 0.5728, 0.5907, 0.555, 0.4797, 0.5728, 0.4216, 0.5568, 0.3247, 0.5657, 0.3247, 0.5657, 0.4216, 0.5568, 0.2517, 0.5617, 0.3293, 0.6907, 0.2517, 0.5617, 0.4216, 0.5568, 0.2517, 0.5617, 0.3293, 0.6907, 0.1656, 0.7236, 0.275, 0.9254, 0.1656, 0.7236, 0.3293, 0.6907, 0.1656, 0.7236, 0.275, 0.9254, 0.1126, 0.9494, 0.218, 1.005, 0.1126, 0.9494, 0.275, 0.9254, 0.1126, 0.9494, 0.218, 1.005, 0.06127, 1.005, 0.2298, 0.9456, 0.06127, 1.005, 0.218, 1.005, 0.06127, 1.005, 0.2298, 0.9456, 0.08565, 0.9298, 0.3116, 0.7947, 0.08565, 0.9298, 0.2298, 0.9456, 0.08565, 0.9298, 0.3116, 0.7947, 0.1722, 0.7687, 0.4172, 0.6437, 0.1722, 0.7687, 0.3116, 0.7947, 0.1722, 0.7687, 0.4172, 0.6437, 0.277, 0.6274, 0.4797, 0.5728, 0.277, 0.6274, 0.4172, 0.6437, 0.3247, 0.5657, 0.277, 0.6274, 0.4797, 0.5728, 0.277, 0.6274, 0.3247, 0.5657, 0.1355, 0.6132, 0.1355, 0.6132, 0.3247, 0.5657, 0.1667, 0.5595, 0.2517, 0.5617, 0.1667, 0.5595, 0.3247, 0.5657, 0.1667, 0.5595, 0.2517, 0.5617, 0.08162, 0.5702, 0.1656, 0.7236, 0.08162, 0.5702, 0.2517, 0.5617, 0.08162, 0.5702, 0.1656, 0.7236, 0.003085, 0.7582, 0.1126, 0.9494, 0.003085, 0.7582, 0.1656, 0.7236, 0.003085, 0.7582, 0.1126, 0.9494, -0.04976, 0.9695, 0.06127, 1.005, -0.04976, 0.9695, 0.1126, 0.9494, -0.04976, 0.9695, 0.06127, 1.005, -0.09352, 1.003, 0.08565, 0.9298, -0.09352, 1.003, 0.06127, 1.005, -0.09352, 1.003, 0.08565, 0.9298, -0.05768, 0.9115, 0.1722, 0.7687, -0.05768, 0.9115, 0.08565, 0.9298, -0.05768, 0.9115, 0.1722, 0.7687, 0.0327, 0.7429, 0.277, 0.6274, 0.0327, 0.7429, 0.1722, 0.7687, 0.1355, 0.6132, 0.0327, 0.7429, 0.277, 0.6274, 0.0327, 0.7429, 0.1355, 0.6132, -0.1068, 0.7179, -0.1068, 0.7179, 0.1355, 0.6132, -0.00744, 0.601, 0.1667, 0.5595, -0.00744, 0.601, 0.1355, 0.6132, -0.00744, 0.601, 0.1667, 0.5595, 0.005945, 0.5541, 0.08162, 0.5702, 0.005945, 0.5541, 0.1667, 0.5595, 0.005945, 0.5541, 0.08162, 0.5702, -0.08803, 0.5826, 0.003085, 0.7582, -0.08803, 0.5826, 0.08162, 0.5702, -0.08803, 0.5826, 0.003085, 0.7582, -0.1586, 0.7935, -0.04976, 0.9695, -0.1586, 0.7935, 0.003085, 0.7582, -0.1586, 0.7935, -0.04976, 0.9695, -0.2117, 0.9858, -0.09352, 1.003, -0.2117, 0.9858, -0.04976, 0.9695, -0.2117, 0.9858, -0.09352, 1.003, -0.2464, 0.9979, -0.05768, 0.9115, -0.2464, 0.9979, -0.09352, 1.003, -0.2464, 0.9979, -0.05768, 0.9115, -0.2004, 0.891, 0.0327, 0.7429, -0.2004, 0.891, -0.05768, 0.9115, -0.1068, 0.7179, -0.2004, 0.891, 0.0327, 0.7429, -0.2004, 0.891, -0.1068, 0.7179, -0.3427, 0.8685, -0.3427, 0.8685, -0.1068, 0.7179, -0.2463, 0.6943, -0.00744, 0.601, -0.2463, 0.6943, -0.1068, 0.7179, -0.2463, 0.6943, -0.00744, 0.601, -0.1522, 0.5904, 0.005945, 0.5541, -0.1522, 0.5904, -0.00744, 0.601, -0.1522, 0.5904, 0.005945, 0.5541, -0.1574, 0.5497, -0.08803, 0.5826, -0.1574, 0.5497, 0.005945, 0.5541, -0.1574, 0.5497, -0.08803, 0.5826, -0.2568, 0.5991, -0.1586, 0.7935, -0.2568, 0.5991, -0.08803, 0.5826, -0.2568, 0.5991, -0.1586, 0.7935, -0.3196, 0.8283, -0.2117, 0.9858, -0.3196, 0.8283, -0.1586, 0.7935, -0.3196, 0.8283, -0.2117, 0.9858, -0.3731, 0.9983, -0.2464, 0.9979, -0.3731, 0.9983, -0.2117, 0.9858, -0.3731, 0.9983, -0.2464, 0.9979, -0.3975, 0.9908, -0.2004, 0.891, -0.3975, 0.9908, -0.2464, 0.9979, -0.3427, 0.8685, -0.3975, 0.9908, -0.2004, 0.891, -0.3975, 0.9908, -0.3427, 0.8685, -0.5469, 0.9815, -0.5469, 0.9815, -0.3427, 0.8685, -0.4848, 0.8442, -0.2463, 0.6943, -0.4848, 0.8442, -0.3427, 0.8685, -0.4848, 0.8442, -0.2463, 0.6943, -0.3859, 0.6724, -0.1522, 0.5904, -0.3859, 0.6724, -0.2463, 0.6943, -0.3859, 0.6724, -0.1522, 0.5904, -0.2991, 0.5813, -0.1574, 0.5497, -0.2991, 0.5813, -0.1522, 0.5904, -0.2991, 0.5813, -0.1574, 0.5497, -0.323, 0.5465, -0.2568, 0.5991, -0.323, 0.5465, -0.1574, 0.5497, -0.323, 0.5465, -0.2568, 0.5991, -0.4243, 0.6198, -0.3196, 0.8283, -0.4243, 0.6198, -0.2568, 0.5991, -0.4243, 0.6198, -0.3196, 0.8283, -0.4803, 0.8617, -0.3731, 0.9983, -0.4803, 0.8617, -0.3196, 0.8283, -0.4803, 0.8617, -0.3731, 0.9983, -0.5336, 1.007, -0.3975, 0.9908, -0.5336, 1.007, -0.3731, 0.9983, -0.5469, 0.9815, -0.5336, 1.007, -0.3975, 0.9908, -0.5336, 1.007, -0.5469, 0.9815, -0.6929, 1.014, -0.6929, 1.014, -0.5469, 0.9815, -0.695, 0.9698, -0.4848, 0.8442, -0.695, 0.9698, -0.5469, 0.9815, -0.695, 0.9698, -0.4848, 0.8442, -0.6266, 0.8188, -0.3859, 0.6724, -0.6266, 0.8188, -0.4848, 0.8442, -0.6266, 0.8188, -0.3859, 0.6724, -0.5257, 0.6526, -0.2991, 0.5813, -0.5257, 0.6526, -0.3859, 0.6724, -0.5257, 0.6526, -0.2991, 0.5813, -0.4484, 0.5733, -0.323, 0.5465, -0.4484, 0.5733, -0.2991, 0.5813, -0.4484, 0.5733, -0.323, 0.5465, -0.4904, 0.545, -0.4243, 0.6198, -0.4904, 0.545, -0.323, 0.5465, -0.4904, 0.545, -0.4243, 0.6198, -0.5904, 0.6444, -0.4803, 0.8617, -0.5904, 0.6444, -0.4243, 0.6198, -0.5904, 0.6444, -0.4803, 0.8617, -0.641, 0.8928, -0.5336, 1.007, -0.641, 0.8928, -0.4803, 0.8617, -0.6929, 1.014, -0.641, 0.8928, -0.5336, 1.007, -0.641, 0.8928, -0.6929, 1.014, -0.8016, 0.9211, -0.8016, 0.9211, -0.6929, 1.014, -0.8509, 1.017, -0.695, 0.9698, -0.8509, 1.017, -0.6929, 1.014, -0.8509, 1.017, -0.695, 0.9698, -0.8419, 0.9558, -0.6266, 0.8188, -0.8419, 0.9558, -0.695, 0.9698, -0.8419, 0.9558, -0.6266, 0.8188, -0.7684, 0.7926, -0.5257, 0.6526, -0.7684, 0.7926, -0.6266, 0.8188, -0.7684, 0.7926, -0.5257, 0.6526, -0.666, 0.635, -0.4484, 0.5733, -0.666, 0.635, -0.5257, 0.6526, -0.666, 0.635, -0.4484, 0.5733, -0.6002, 0.5662, -0.4904, 0.545, -0.6002, 0.5662, -0.4484, 0.5733, -0.6002, 0.5662, -0.4904, 0.545, -0.6592, 0.5456, -0.5904, 0.6444, -0.6592, 0.5456, -0.4904, 0.545, -0.6592, 0.5456, -0.5904, 0.6444, -0.7549, 0.6725, -0.641, 0.8928, -0.7549, 0.6725, -0.5904, 0.6444, -0.8016, 0.9211, -0.7549, 0.6725, -0.641, 0.8928, -0.7549, 0.6725, -0.8016, 0.9211, -0.918, 0.7034, -0.918, 0.7034, -0.8016, 0.9211, -0.9623, 0.946, -0.8509, 1.017, -0.9623, 0.946, -0.8016, 0.9211, -0.9623, 0.946, -0.8509, 1.017, -1.008, 1.017, -0.8419, 0.9558, -1.008, 1.017, -0.8509, 1.017, -1.008, 1.017, -0.8419, 0.9558, -0.9879, 0.9393, -0.7684, 0.7926, -0.9879, 0.9393, -0.8419, 0.9558, -0.9879, 0.9393, -0.7684, 0.7926, -0.9099, 0.7663, -0.666, 0.635, -0.9099, 0.7663, -0.7684, 0.7926, -0.9099, 0.7663, -0.666, 0.635, -0.8069, 0.6195, -0.6002, 0.5662, -0.8069, 0.6195, -0.666, 0.635, -0.8069, 0.6195, -0.6002, 0.5662, -0.7547, 0.5596, -0.6592, 0.5456, -0.7547, 0.5596, -0.6002, 0.5662, -0.7547, 0.5596, -0.6592, 0.5456, -0.8288, 0.5486, -0.7549, 0.6725, -0.8288, 0.5486, -0.6592, 0.5456, -0.918, 0.7034, -0.8288, 0.5486, -0.7549, 0.6725, -0.8288, 0.5486, -0.918, 0.7034, -0.9986, 0.5547, -0.9986, 0.5547, -0.918, 0.7034, -1.08, 0.7362, -0.9623, 0.946, -1.08, 0.7362, -0.918, 0.7034, -1.08, 0.7362, -0.9623, 0.946, -1.123, 0.9675, -1.008, 1.017, -1.123, 0.9675, -0.9623, 0.946, -1.123, 0.9675, -1.008, 1.017, -1.163, 1.015, -0.9879, 0.9393, -1.163, 1.015, -1.008, 1.017, -1.163, 1.015, -0.9879, 0.9393, -1.133, 0.9206, -0.9099, 0.7663, -1.133, 0.9206, -0.9879, 0.9393, -1.133, 0.9206, -0.9099, 0.7663, -1.051, 0.7403, -0.8069, 0.6195, -1.051, 0.7403, -0.9099, 0.7663, -1.051, 0.7403, -0.8069, 0.6195, -0.9486, 0.6063, -0.7547, 0.5596, -0.9486, 0.6063, -0.8069, 0.6195, -0.9486, 0.6063, -0.7547, 0.5596, -0.9119, 0.5537, -0.8288, 0.5486, -0.9119, 0.5537, -0.7547, 0.5596, -0.9986, 0.5547, -0.9119, 0.5537, -0.8288, 0.5486, -0.9119, 0.5537, -0.9986, 0.5547, -1.072, 0.5482, -1.072, 0.5482, -0.9986, 0.5547, -1.168, 0.5642, -1.08, 0.7362, -1.168, 0.5642, -0.9986, 0.5547, -1.168, 0.5642, -1.08, 0.7362, -1.241, 0.7702, -1.123, 0.9675, -1.241, 0.7702, -1.08, 0.7362, -1.241, 0.7702, -1.123, 0.9675, -1.283, 0.9854, -1.163, 1.015, -1.283, 0.9854, -1.123, 0.9675, -1.283, 0.9854, -1.163, 1.015, -1.316, 1.011, -1.133, 0.9206, -1.316, 1.011, -1.163, 1.015, -1.316, 1.011, -1.133, 0.9206, -1.278, 0.8997, -1.051, 0.7403, -1.278, 0.8997, -1.133, 0.9206, -1.278, 0.8997, -1.051, 0.7403, -1.192, 0.7153, -0.9486, 0.6063, -1.192, 0.7153, -1.051, 0.7403, -1.192, 0.7153, -0.9486, 0.6063, -1.092, 0.5949, -0.9119, 0.5537, -1.092, 0.5949, -0.9486, 0.6063, -1.072, 0.5482, -1.092, 0.5949, -0.9119, 0.5537, -1.092, 0.5949, -1.072, 0.5482, -1.236, 0.5852, -1.236, 0.5852, -1.072, 0.5482, -1.234, 0.5434, -1.168, 0.5642, -1.234, 0.5434, -1.072, 0.5482, -1.234, 0.5434, -1.168, 0.5642, -1.337, 0.5773, -1.241, 0.7702, -1.337, 0.5773, -1.168, 0.5642, -1.337, 0.5773, -1.241, 0.7702, -1.4, 0.8043, -1.283, 0.9854, -1.4, 0.8043, -1.241, 0.7702, -1.4, 0.8043, -1.283, 0.9854, -1.444, 0.9999, -1.316, 1.011, -1.444, 0.9999, -1.283, 0.9854, -1.444, 0.9999, -1.316, 1.011, -1.468, 1.004, -1.278, 0.8997, -1.468, 1.004, -1.316, 1.011, -1.468, 1.004, -1.278, 0.8997, -1.423, 0.8769, -1.192, 0.7153, -1.423, 0.8769, -1.278, 0.8997, -1.423, 0.8769, -1.192, 0.7153, -1.333, 0.6917, -1.092, 0.5949, -1.333, 0.6917, -1.192, 0.7153, -1.236, 0.5852, -1.333, 0.6917, -1.092, 0.5949, -1.333, 0.6917, -1.236, 0.5852, -1.474, 0.6699, -1.474, 0.6699, -1.236, 0.5852, -1.382, 0.5768, -1.234, 0.5434, -1.382, 0.5768, -1.236, 0.5852, -1.382, 0.5768, -1.234, 0.5434, -1.398, 0.5393, -1.337, 0.5773, -1.398, 0.5393, -1.234, 0.5434, -1.398, 0.5393, -1.337, 0.5773, -1.505, 0.5942, -1.4, 0.8043, -1.505, 0.5942, -1.337, 0.5773, -1.505, 0.5942, -1.4, 0.8043, -1.56, 0.8378, -1.444, 0.9999, -1.56, 0.8378, -1.4, 0.8043, -1.56, 0.8378, -1.444, 0.9999, -1.603, 1.011, -1.468, 1.004, -1.603, 1.011, -1.444, 0.9999, -1.603, 1.011, -1.468, 1.004, -1.619, 0.9955, -1.423, 0.8769, -1.619, 0.9955, -1.468, 1.004, -1.619, 0.9955, -1.423, 0.8769, -1.567, 0.8525, -1.333, 0.6917, -1.567, 0.8525, -1.423, 0.8769, -1.474, 0.6699, -1.567, 0.8525, -1.333, 0.6917, -1.567, 0.8525, -1.474, 0.6699, -1.711, 0.8269, -1.711, 0.8269, -1.474, 0.6699, -1.615, 0.6501, -1.382, 0.5768, -1.615, 0.6501, -1.474, 0.6699, -1.615, 0.6501, -1.382, 0.5768, -1.53, 0.5695, -1.398, 0.5393, -1.53, 0.5695, -1.382, 0.5768, -1.53, 0.5695, -1.398, 0.5393, -1.565, 0.5363, -1.505, 0.5942, -1.565, 0.5363, -1.398, 0.5393, -1.565, 0.5363, -1.505, 0.5942, -1.671, 0.6149, -1.56, 0.8378, -1.671, 0.6149, -1.505, 0.5942, -1.671, 0.6149, -1.56, 0.8378, -1.719, 0.8697, -1.603, 1.011, -1.719, 0.8697, -1.56, 0.8378, -1.719, 0.8697, -1.603, 1.011, -1.762, 1.019, -1.619, 0.9955, -1.762, 1.019, -1.603, 1.011, -1.762, 1.019, -1.619, 0.9955, -1.769, 0.9843, -1.567, 0.8525, -1.769, 0.9843, -1.619, 0.9955, -1.711, 0.8269, -1.769, 0.9843, -1.567, 0.8525, -1.769, 0.9843, -1.711, 0.8269, -1.918, 0.9707, -1.918, 0.9707, -1.711, 0.8269, -1.855, 0.8005, -1.615, 0.6501, -1.855, 0.8005, -1.711, 0.8269, -1.855, 0.8005, -1.615, 0.6501, -1.756, 0.6326, -1.53, 0.5695, -1.756, 0.6326, -1.615, 0.6501, -1.756, 0.6326, -1.53, 0.5695, -1.681, 0.563, -1.565, 0.5363, -1.681, 0.563, -1.53, 0.5695, -1.681, 0.563, -1.565, 0.5363, -1.733, 0.5347, -1.671, 0.6149, -1.733, 0.5347, -1.565, 0.5363, -1.733, 0.5347, -1.671, 0.6149, -1.836, 0.639, -1.719, 0.8697, -1.836, 0.639, -1.671, 0.6149, -1.836, 0.639, -1.719, 0.8697, -1.878, 0.8995, -1.762, 1.019, -1.878, 0.8995, -1.719, 0.8697, -1.878, 0.8995, -1.762, 1.019, -1.92, 1.024, -1.769, 0.9843, -1.92, 1.024, -1.762, 1.019, -1.918, 0.9707, -1.92, 1.024, -1.769, 0.9843, -1.92, 1.024, -1.918, 0.9707, -2.077, 1.026, -2.077, 1.026, -1.918, 0.9707, -2.066, 0.9548, -1.855, 0.8005, -2.066, 0.9548, -1.918, 0.9707, -2.066, 0.9548, -1.855, 0.8005, -1.998, 0.7739, -1.756, 0.6326, -1.998, 0.7739, -1.855, 0.8005, -1.998, 0.7739, -1.756, 0.6326, -1.897, 0.6172, -1.681, 0.563, -1.897, 0.6172, -1.756, 0.6326, -1.897, 0.6172, -1.681, 0.563, -1.833, 0.557, -1.733, 0.5347, -1.833, 0.557, -1.681, 0.563, -1.833, 0.557, -1.733, 0.5347, -1.902, 0.5349, -1.836, 0.639, -1.902, 0.5349, -1.733, 0.5347, -1.902, 0.5349, -1.836, 0.639, -1.999, 0.6663, -1.878, 0.8995, -1.999, 0.6663, -1.836, 0.639, -1.999, 0.6663, -1.878, 0.8995, -2.037, 0.9266, -1.92, 1.024, -2.037, 0.9266, -1.878, 0.8995, -2.077, 1.026, -2.037, 0.9266, -1.92, 1.024, -2.037, 0.9266, -2.077, 1.026, -2.196, 0.9507, -2.196, 0.9507, -2.077, 1.026, -2.232, 1.026, -2.066, 0.9548, -2.232, 1.026, -2.077, 1.026, -2.232, 1.026, -2.066, 0.9548, -2.213, 0.9367, -1.998, 0.7739, -2.213, 0.9367, -2.066, 0.9548, -2.213, 0.9367, -1.998, 0.7739, -2.142, 0.7477, -1.897, 0.6172, -2.142, 0.7477, -1.998, 0.7739, -2.142, 0.7477, -1.897, 0.6172, -2.039, 0.6041, -1.833, 0.557, -2.039, 0.6041, -1.897, 0.6172, -2.039, 0.6041, -1.833, 0.557, -1.989, 0.5513, -1.902, 0.5349, -1.989, 0.5513, -1.833, 0.557, -1.989, 0.5513, -1.902, 0.5349, -2.071, 0.5374, -1.999, 0.6663, -2.071, 0.5374, -1.902, 0.5349, -2.071, 0.5374, -1.999, 0.6663, -2.161, 0.6961, -2.037, 0.9266, -2.161, 0.6961, -1.999, 0.6663, -2.196, 0.9507, -2.161, 0.6961, -2.037, 0.9266, -2.161, 0.6961, -2.196, 0.9507, -2.322, 0.7277, -2.322, 0.7277, -2.196, 0.9507, -2.355, 0.9716, -2.232, 1.026, -2.355, 0.9716, -2.196, 0.9507, -2.355, 0.9716, -2.232, 1.026, -2.387, 1.024, -2.213, 0.9367, -2.387, 1.024, -2.232, 1.026, -2.387, 1.024, -2.213, 0.9367, -2.36, 0.9164, -2.142, 0.7477, -2.36, 0.9164, -2.213, 0.9367, -2.36, 0.9164, -2.142, 0.7477, -2.285, 0.7222, -2.039, 0.6041, -2.285, 0.7222, -2.142, 0.7477, -2.285, 0.7222, -2.039, 0.6041, -2.181, 0.5929, -1.989, 0.5513, -2.181, 0.5929, -2.039, 0.6041, -2.181, 0.5929, -1.989, 0.5513, -2.146, 0.5459, -2.071, 0.5374, -2.146, 0.5459, -1.989, 0.5513, -2.146, 0.5459, -2.071, 0.5374, -2.241, 0.5426, -2.161, 0.6961, -2.241, 0.5426, -2.071, 0.5374, -2.322, 0.7277, -2.241, 0.5426, -2.161, 0.6961, -2.241, 0.5426, -2.322, 0.7277, -2.41, 0.5508, -2.41, 0.5508, -2.322, 0.7277, -2.482, 0.7604, -2.355, 0.9716, -2.482, 0.7604, -2.322, 0.7277, -2.482, 0.7604, -2.355, 0.9716, -2.514, 0.9893, -2.387, 1.024, -2.514, 0.9893, -2.355, 0.9716, -2.514, 0.9893, -2.387, 1.024, -2.541, 1.019, -2.36, 0.9164, -2.541, 1.019, -2.387, 1.024, -2.541, 1.019, -2.36, 0.9164, -2.507, 0.8942, -2.285, 0.7222, -2.507, 0.8942, -2.36, 0.9164, -2.507, 0.8942, -2.285, 0.7222, -2.427, 0.6981, -2.181, 0.5929, -2.427, 0.6981, -2.285, 0.7222, -2.427, 0.6981, -2.181, 0.5929, -2.325, 0.5835, -2.146, 0.5459, -2.325, 0.5835, -2.181, 0.5929, -2.325, 0.5835, -2.146, 0.5459, -2.306, 0.5408, -2.241, 0.5426, -2.306, 0.5408, -2.146, 0.5459, -2.41, 0.5508, -2.306, 0.5408, -2.241, 0.5426, -2.306, 0.5408, -2.41, 0.5508, -2.464, 0.5373, -2.464, 0.5373, -2.41, 0.5508, -2.566, 0.5635, -2.482, 0.7604, -2.566, 0.5635, -2.41, 0.5508, -2.566, 0.5635, -2.482, 0.7604, -2.63, 0.7894, -2.514, 0.9893, -2.63, 0.7894, -2.482, 0.7604, -2.63, 0.7894, -2.514, 0.9893, -2.668, 1.001, -2.541, 1.019, -2.668, 1.001, -2.514, 0.9893, -2.668, 1.001, -2.541, 1.019, -2.696, 1.012, -2.507, 0.8942, -2.696, 1.012, -2.541, 1.019, -2.696, 1.012, -2.507, 0.8942, -2.665, 0.871, -2.427, 0.6981, -2.665, 0.871, -2.507, 0.8942, -2.665, 0.871, -2.427, 0.6981, -2.584, 0.6724, -2.325, 0.5835, -2.584, 0.6724, -2.427, 0.6981, -2.584, 0.6724, -2.325, 0.5835, -2.477, 0.5734, -2.306, 0.5408, -2.477, 0.5734, -2.325, 0.5835, -2.477, 0.5734, -2.306, 0.5408, -2.464, 0.5373, 3.911, 0.7697, 3.752, 0.9423, 3.819, 0.9258, 3.752, 0.9423, 3.911, 0.7697, 3.794, 0.8842, 3.907, 0.7643, 3.911, 0.7697, 3.819, 0.9258, 3.997, 0.606, 3.911, 0.7697, 3.907, 0.7643, 4.067, 0.5927, 3.911, 0.7697, 3.997, 0.606, 3.911, 0.7697, 4.067, 0.5927, 4.026, 0.6531, -2.63, 0.7894, -2.696, 1.012, -2.566, 0.5635, -2.696, 1.012, -2.63, 0.7894, -2.668, 1.001, -2.696, 1.012, -2.464, 0.5373, -2.566, 0.5635, -2.464, 0.5373, -2.696, 1.012, -2.477, 0.5734, -2.477, 0.5734, -2.696, 1.012, -2.584, 0.6724, -2.665, 0.871, -2.584, 0.6724, -2.696, 1.012])
me_mesh.materials.append(mat_sji_shinysteel)
me_mesh.use_remesh_fix_poles = True
me_mesh.use_remesh_preserve_attributes = False
me_mesh.use_mirror_vertex_groups = False
me_mesh.update()
me_mesh_001 = bpy.data.meshes.new('Mesh.001')
me_mesh_001.from_pydata([(0.06, 0.05, -0.275), (0.06, -0.05, 0.025), (0.06, 0.05, 0.025), (0.06, -0.05, -0.275), (0.06, 0.05, 0.025), (0.17, -0.05, 0.025), (0.17, 0.05, 0.025), (0.06, -0.05, 0.025), (0.17, 0.05, 0.025), (1.49e-08, -0.05, 0.275), (1.49e-08, 0.05, 0.275), (0.17, -0.05, 0.025), (1.49e-08, 0.05, 0.275), (-0.17, -0.05, 0.025), (-0.17, 0.05, 0.025), (1.49e-08, -0.05, 0.275), (-0.17, 0.05, 0.025), (-0.06, -0.05, 0.025), (-0.06, 0.05, 0.025), (-0.17, -0.05, 0.025), (-0.06, 0.05, 0.025), (-0.06, -0.05, -0.275), (-0.06, 0.05, -0.275), (-0.06, -0.05, 0.025), (-0.06, 0.05, -0.275), (0.06, -0.05, -0.275), (0.06, 0.05, -0.275), (-0.06, -0.05, -0.275), (1.49e-08, 0.05, 0.275), (-0.17, 0.05, 0.025), (-0.06, 0.05, 0.025), (0.06, 0.05, 0.025), (0.17, 0.05, 0.025), (0.06, 0.05, -0.275), (-0.06, 0.05, -0.275), (1.49e-08, -0.05, 0.275), (-0.06, -0.05, 0.025), (-0.17, -0.05, 0.025), (0.06, -0.05, 0.025), (0.17, -0.05, 0.025), (0.06, -0.05, -0.275), (-0.06, -0.05, -0.275)], [], [(28, 31, 30), (31, 28, 32), (30, 29, 28), (33, 30, 31), (30, 33, 34), (35, 36, 38), (36, 35, 37), (36, 40, 38), (40, 36, 41), (39, 35, 38), (25, 24, 26), (24, 25, 27), (0, 1, 3), (1, 0, 2), (5, 4, 6), (4, 5, 7), (9, 8, 10), (8, 9, 11), (13, 12, 14), (12, 13, 15), (17, 16, 18), (16, 17, 19), (21, 20, 22), (20, 21, 23)])
me_mesh_001.polygons.foreach_set('use_smooth', [True] * 24)
_uv = me_mesh_001.uv_layers.new(name='UVMap')
_uv.uv.foreach_set('vector', [0.5, 0.9995, 0.6763, 0.5454, 0.3237, 0.5454, 0.6763, 0.5454, 0.5, 0.9995, 0.9995, 0.5454, 0.3237, 0.5454, 0.0004995, 0.5454, 0.5, 0.9995, 0.6763, 0.0004995, 0.3237, 0.5454, 0.6763, 0.5454, 0.3237, 0.5454, 0.6763, 0.0004995, 0.3237, 0.0004995, 0.5, 0.9995, 0.3237, 0.5454, 0.6763, 0.5454, 0.3237, 0.5454, 0.5, 0.9995, 0.0004995, 0.5454, 0.3237, 0.5454, 0.6763, 0.0004995, 0.6763, 0.5454, 0.6763, 0.0004995, 0.3237, 0.5454, 0.3237, 0.0004995, 0.9995, 0.5454, 0.5, 0.9995, 0.6763, 0.5454, 0.6763, 0.0004995, 0.3237, 0.0004995, 0.6763, 0.0004995, 0.3237, 0.0004995, 0.6763, 0.0004995, 0.3237, 0.0004995, 0.6763, 0.0004995, 0.6763, 0.5454, 0.6763, 0.0004995, 0.6763, 0.5454, 0.6763, 0.0004995, 0.6763, 0.5454, 0.9995, 0.5454, 0.6763, 0.5454, 0.9995, 0.5454, 0.6763, 0.5454, 0.9995, 0.5454, 0.6763, 0.5454, 0.5, 0.9995, 0.9995, 0.5454, 0.5, 0.9995, 0.9995, 0.5454, 0.5, 0.9995, 0.9995, 0.5454, 0.0004995, 0.5454, 0.5, 0.9995, 0.0004995, 0.5454, 0.5, 0.9995, 0.0004995, 0.5454, 0.5, 0.9995, 0.3237, 0.5454, 0.0004995, 0.5454, 0.3237, 0.5454, 0.0004995, 0.5454, 0.3237, 0.5454, 0.0004995, 0.5454, 0.3237, 0.0004995, 0.3237, 0.5454, 0.3237, 0.0004995, 0.3237, 0.5454, 0.3237, 0.0004995, 0.3237, 0.5454])
me_mesh_001.materials.append(mat_itemarrow)
me_mesh_001.use_remesh_fix_poles = True
me_mesh_001.use_remesh_preserve_attributes = False
me_mesh_001.use_mirror_vertex_groups = False
me_mesh_001.update()

# ---- objects
ob_bounds = bpy.data.objects.new('bounds', me_mesh_002)
ob_spring2 = bpy.data.objects.new('spring2', None)
ob_sbi_arrow_2 = bpy.data.objects.new('sbi_arrow_2', None)
ob_spring = bpy.data.objects.new('spring', me_mesh)
ob_sbi_arrow = bpy.data.objects.new('sbi_arrow_', me_mesh_001)

# ---- transforms, parenting, visibility, modifiers, constraints
ob_bounds.location = (0.0, 0.0, 0.0)
ob_bounds.hide_render = True
ob_bounds.display_type = 'BOUNDS'
ob_bounds.lineart.crease_threshold = 0.0
ob_spring2.location = (0.001331, 0.0005715, -0.1457)
ob_spring2.rotation_mode = 'QUATERNION'
ob_spring2.rotation_quaternion = (-0.7071, 0.0, 0.0, -0.7071)
ob_spring2.empty_display_type = 'SINGLE_ARROW'
ob_spring2.empty_display_size = 0.5
ob_spring2.lineart.crease_threshold = 0.0
ob_sbi_arrow_2.location = (-0.004279, 0.01015, 0.7461)
ob_sbi_arrow_2.rotation_mode = 'QUATERNION'
ob_sbi_arrow_2.rotation_quaternion = (-1.0, 0.0, 0.0, 0.0)
ob_sbi_arrow_2.empty_display_type = 'SINGLE_ARROW'
ob_sbi_arrow_2.empty_display_size = 0.5
ob_sbi_arrow_2.lineart.crease_threshold = 0.0
ob_spring.parent = ob_spring2
ob_spring.location = (0.0, 0.0, 0.0)
ob_spring.lineart.crease_threshold = 0.0
ob_sbi_arrow.parent = ob_sbi_arrow_2
ob_sbi_arrow.location = (0.0, 0.0, 0.0)
ob_sbi_arrow.lineart.crease_threshold = 0.0

# ---- collection membership
col_superjump.objects.link(ob_bounds)
col_nodes.objects.link(ob_spring2)
col_nodes.objects.link(ob_sbi_arrow_2)
col_lod_detail2.objects.link(ob_spring)
col_lod_detail2.objects.link(ob_sbi_arrow)

# ---- scene / render settings (as saved in the file)
scene.frame_start = 1; scene.frame_end = 250; scene.frame_set(1)
scene.render.engine = 'BLENDER_EEVEE_NEXT'
scene.cycles.use_denoising = False
scene.cycles.samples = 128
scene.cycles.sampling_pattern = 'TABULATED_SOBOL'
scene.cycles.use_adaptive_sampling = False
scene.cycles.use_light_tree = False
scene.view_settings.view_transform = 'Filmic'
bpy.context.view_layer.update()

# ---- added for rendering (the .blend has no active camera and no usable light): camera, sun
cam_auto = bpy.data.cameras.new('AutoCamera')
cam_auto.lens = 50.0
cam_auto.sensor_width = 36.0
cam_auto.clip_end = 1000.0
ob_auto_camera = bpy.data.objects.new('AutoCamera', cam_auto)
scene.collection.objects.link(ob_auto_camera)
ob_auto_camera.location = (1.29039, -1.53484, 1.4495)
ob_auto_camera.rotation_euler = (1.09748, -7.21219e-08, 0.694738)
scene.camera = ob_auto_camera
light_auto_sun = bpy.data.lights.new('AutoSun', 'SUN')
light_auto_sun.energy = 3.0
light_auto_sun.angle = 0.0523599
ob_auto_sun = bpy.data.objects.new('AutoSun', light_auto_sun)
scene.collection.objects.link(ob_auto_sun)
ob_auto_sun.rotation_euler = (0.872665, 0.174533, 0.523599)
bpy.context.view_layer.update()
